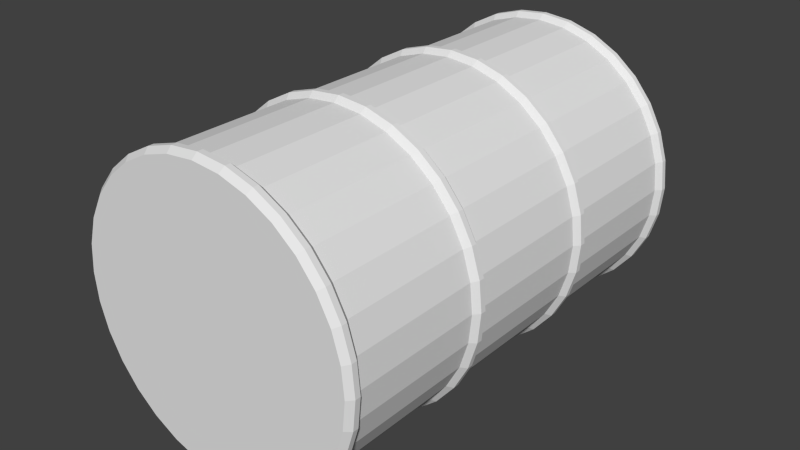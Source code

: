 # Source: oilbarrel.blend  (saved by Blender 2.68.0; exported with 4.5.12 LTS)
import bpy
from mathutils import Matrix  # noqa: F401  (used for matrix-valued properties, if any)

bpy.ops.wm.read_factory_settings(use_empty=True)
scene = bpy.context.scene
scene.name = 'Scene'

# ---- collections
col_collection_1 = bpy.data.collections.new('Collection 1'); scene.collection.children.link(col_collection_1)

# ---- world
world_world = bpy.data.worlds.new('World'); scene.world = world_world
world_world.color = (0.05088, 0.05088, 0.05088)
world_world.use_sun_shadow = False
world_world.sun_shadow_jitter_overblur = 0.0
world_world.cycles.sampling_method = 'MANUAL'
world_world.cycles.sample_map_resolution = 256

# ---- meshes
me_cylinder_002 = bpy.data.meshes.new('Cylinder.002')
me_cylinder_002.from_pydata([(0.0, 0.6386, 0.36), (0.07023, 0.6386, 0.3531), (0.1378, 0.6386, 0.3326), (0.2, 0.6386, 0.2993), (0.2546, 0.6386, 0.2546), (0.2993, 0.6386, 0.2), (0.3326, 0.6386, 0.1378), (0.3531, 0.6386, 0.07023), (0.36, 0.6386, 3.87e-07), (0.3531, 0.6386, -0.07023), (0.3326, 0.6386, -0.1378), (0.2993, 0.6386, -0.2), (0.2546, 0.6386, -0.2546), (0.2, 0.6386, -0.2993), (0.1378, 0.6386, -0.3326), (0.07023, 0.6386, -0.3531), (-1.173e-07, 0.6386, -0.36), (-0.07023, 0.6386, -0.3531), (-0.1378, 0.6386, -0.3326), (-0.2, 0.6386, -0.2993), (-0.2546, 0.6386, -0.2546), (-0.2993, 0.6386, -0.2), (-0.3326, 0.6386, -0.1378), (-0.3531, 0.6386, -0.07023), (-0.36, 0.6386, 7.075e-07), (-0.3531, 0.6386, 0.07023), (-0.3326, 0.6386, 0.1378), (-0.2993, 0.6386, 0.2), (-0.2546, 0.6386, 0.2546), (-0.2, 0.6386, 0.2993), (-0.1378, 0.6386, 0.3326), (-0.07023, 0.6386, 0.3531), (-1.682e-09, 0.6245, 0.3727), (0.07272, 0.6245, 0.3656), (0.1426, 0.6245, 0.3444), (0.2071, 0.6245, 0.3099), (0.2636, 0.6245, 0.2636), (0.3099, 0.6245, 0.2071), (0.3444, 0.6245, 0.1426), (0.3656, 0.6245, 0.07272), (0.3727, 0.6245, 3.841e-07), (0.3656, 0.6245, -0.07272), (0.3444, 0.6245, -0.1426), (0.3099, 0.6245, -0.2071), (0.2636, 0.6245, -0.2636), (0.2071, 0.6245, -0.3099), (0.1426, 0.6245, -0.3444), (0.07272, 0.6245, -0.3656), (-1.231e-07, 0.6245, -0.3727), (-0.07272, 0.6245, -0.3656), (-0.1426, 0.6245, -0.3444), (-0.2071, 0.6245, -0.3099), (-0.2636, 0.6245, -0.2636), (-0.3099, 0.6245, -0.2071), (-0.3444, 0.6245, -0.1426), (-0.3656, 0.6245, -0.07272), (-0.3727, 0.6245, 7.159e-07), (-0.3656, 0.6245, 0.07272), (-0.3444, 0.6245, 0.1426), (-0.3099, 0.6245, 0.2071), (-0.2636, 0.6245, 0.2636), (-0.2071, 0.6245, 0.3099), (-0.1426, 0.6245, 0.3444), (-0.07272, 0.6245, 0.3656), (-1.682e-09, 0.6105, 0.3727), (0.07272, 0.6105, 0.3656), (0.1426, 0.6105, 0.3444), (0.2071, 0.6105, 0.3099), (0.2636, 0.6105, 0.2636), (0.3099, 0.6105, 0.2071), (0.3444, 0.6105, 0.1426), (0.3656, 0.6105, 0.07272), (0.3727, 0.6105, 3.841e-07), (0.3656, 0.6105, -0.07272), (0.3444, 0.6105, -0.1426), (0.3099, 0.6105, -0.2071), (0.2636, 0.6105, -0.2636), (0.2071, 0.6105, -0.3099), (0.1426, 0.6105, -0.3444), (0.07272, 0.6105, -0.3656), (-1.231e-07, 0.6105, -0.3727), (-0.07272, 0.6105, -0.3656), (-0.1426, 0.6105, -0.3444), (-0.2071, 0.6105, -0.3099), (-0.2636, 0.6105, -0.2636), (-0.3099, 0.6105, -0.2071), (-0.3444, 0.6105, -0.1426), (-0.3656, 0.6105, -0.07272), (-0.3727, 0.6105, 7.159e-07), (-0.3656, 0.6105, 0.07272), (-0.3444, 0.6105, 0.1426), (-0.3099, 0.6105, 0.2071), (-0.2636, 0.6105, 0.2636), (-0.2071, 0.6105, 0.3099), (-0.1426, 0.6105, 0.3444), (-0.07272, 0.6105, 0.3656), (0.0, 0.5964, 0.36), (0.07023, 0.5964, 0.3531), (0.1378, 0.5964, 0.3326), (0.2, 0.5964, 0.2993), (0.2546, 0.5964, 0.2546), (0.2993, 0.5964, 0.2), (0.3326, 0.5964, 0.1378), (0.3531, 0.5964, 0.07023), (0.36, 0.5964, 3.87e-07), (0.3531, 0.5964, -0.07023), (0.3326, 0.5964, -0.1378), (0.2993, 0.5964, -0.2), (0.2546, 0.5964, -0.2546), (0.2, 0.5964, -0.2993), (0.1378, 0.5964, -0.3326), (0.07023, 0.5964, -0.3531), (-1.173e-07, 0.5964, -0.36), (-0.07023, 0.5964, -0.3531), (-0.1378, 0.5964, -0.3326), (-0.2, 0.5964, -0.2993), (-0.2546, 0.5964, -0.2546), (-0.2993, 0.5964, -0.2), (-0.3326, 0.5964, -0.1378), (-0.3531, 0.5964, -0.07023), (-0.36, 0.5964, 7.075e-07), (-0.3531, 0.5964, 0.07023), (-0.3326, 0.5964, 0.1378), (-0.2993, 0.5964, 0.2), (-0.2546, 0.5964, 0.2546), (-0.2, 0.5964, 0.2993), (-0.1378, 0.5964, 0.3326), (-0.07023, 0.5964, 0.3531), (0.0, 0.2636, 0.36), (0.07023, 0.2636, 0.3531), (0.1378, 0.2636, 0.3326), (0.2, 0.2636, 0.2993), (0.2546, 0.2636, 0.2546), (0.2993, 0.2636, 0.2), (0.3326, 0.2636, 0.1378), (0.3531, 0.2636, 0.07023), (0.36, 0.2636, 3.87e-07), (0.3531, 0.2636, -0.07023), (0.3326, 0.2636, -0.1378), (0.2993, 0.2636, -0.2), (0.2546, 0.2636, -0.2546), (0.2, 0.2636, -0.2993), (0.1378, 0.2636, -0.3326), (0.07023, 0.2636, -0.3531), (-1.173e-07, 0.2636, -0.36), (-0.07023, 0.2636, -0.3531), (-0.1378, 0.2636, -0.3326), (-0.2, 0.2636, -0.2993), (-0.2546, 0.2636, -0.2546), (-0.2993, 0.2636, -0.2), (-0.3326, 0.2636, -0.1378), (-0.3531, 0.2636, -0.07023), (-0.36, 0.2636, 7.075e-07), (-0.3531, 0.2636, 0.07023), (-0.3326, 0.2636, 0.1378), (-0.2993, 0.2636, 0.2), (-0.2546, 0.2636, 0.2546), (-0.2, 0.2636, 0.2993), (-0.1378, 0.2636, 0.3326), (-0.07023, 0.2636, 0.3531), (-1.682e-09, 0.2495, 0.3727), (0.07272, 0.2495, 0.3656), (0.1426, 0.2495, 0.3444), (0.2071, 0.2495, 0.3099), (0.2636, 0.2495, 0.2636), (0.3099, 0.2495, 0.2071), (0.3444, 0.2495, 0.1426), (0.3656, 0.2495, 0.07272), (0.3727, 0.2495, 3.841e-07), (0.3656, 0.2495, -0.07272), (0.3444, 0.2495, -0.1426), (0.3099, 0.2495, -0.2071), (0.2636, 0.2495, -0.2636), (0.2071, 0.2495, -0.3099), (0.1426, 0.2495, -0.3444), (0.07272, 0.2495, -0.3656), (-1.231e-07, 0.2495, -0.3727), (-0.07272, 0.2495, -0.3656), (-0.1426, 0.2495, -0.3444), (-0.2071, 0.2495, -0.3099), (-0.2636, 0.2495, -0.2636), (-0.3099, 0.2495, -0.2071), (-0.3444, 0.2495, -0.1426), (-0.3656, 0.2495, -0.07272), (-0.3727, 0.2495, 7.159e-07), (-0.3656, 0.2495, 0.07272), (-0.3444, 0.2495, 0.1426), (-0.3099, 0.2495, 0.2071), (-0.2636, 0.2495, 0.2636), (-0.2071, 0.2495, 0.3099), (-0.1426, 0.2495, 0.3444), (-0.07272, 0.2495, 0.3656), (-1.682e-09, 0.2355, 0.3727), (0.07272, 0.2355, 0.3656), (0.1426, 0.2355, 0.3444), (0.2071, 0.2355, 0.3099), (0.2636, 0.2355, 0.2636), (0.3099, 0.2355, 0.2071), (0.3444, 0.2355, 0.1426), (0.3656, 0.2355, 0.07272), (0.3727, 0.2355, 3.841e-07), (0.3656, 0.2355, -0.07272), (0.3444, 0.2355, -0.1426), (0.3099, 0.2355, -0.2071), (0.2636, 0.2355, -0.2636), (0.2071, 0.2355, -0.3099), (0.1426, 0.2355, -0.3444), (0.07272, 0.2355, -0.3656), (-1.231e-07, 0.2355, -0.3727), (-0.07272, 0.2355, -0.3656), (-0.1426, 0.2355, -0.3444), (-0.2071, 0.2355, -0.3099), (-0.2636, 0.2355, -0.2636), (-0.3099, 0.2355, -0.2071), (-0.3444, 0.2355, -0.1426), (-0.3656, 0.2355, -0.07272), (-0.3727, 0.2355, 7.159e-07), (-0.3656, 0.2355, 0.07272), (-0.3444, 0.2355, 0.1426), (-0.3099, 0.2355, 0.2071), (-0.2636, 0.2355, 0.2636), (-0.2071, 0.2355, 0.3099), (-0.1426, 0.2355, 0.3444), (-0.07272, 0.2355, 0.3656), (0.0, 0.2214, 0.36), (0.07023, 0.2214, 0.3531), (0.1378, 0.2214, 0.3326), (0.2, 0.2214, 0.2993), (0.2546, 0.2214, 0.2546), (0.2993, 0.2214, 0.2), (0.3326, 0.2214, 0.1378), (0.3531, 0.2214, 0.07023), (0.36, 0.2214, 3.87e-07), (0.3531, 0.2214, -0.07023), (0.3326, 0.2214, -0.1378), (0.2993, 0.2214, -0.2), (0.2546, 0.2214, -0.2546), (0.2, 0.2214, -0.2993), (0.1378, 0.2214, -0.3326), (0.07023, 0.2214, -0.3531), (-1.173e-07, 0.2214, -0.36), (-0.07023, 0.2214, -0.3531), (-0.1378, 0.2214, -0.3326), (-0.2, 0.2214, -0.2993), (-0.2546, 0.2214, -0.2546), (-0.2993, 0.2214, -0.2), (-0.3326, 0.2214, -0.1378), (-0.3531, 0.2214, -0.07023), (-0.36, 0.2214, 7.075e-07), (-0.3531, 0.2214, 0.07023), (-0.3326, 0.2214, 0.1378), (-0.2993, 0.2214, 0.2), (-0.2546, 0.2214, 0.2546), (-0.2, 0.2214, 0.2993), (-0.1378, 0.2214, 0.3326), (-0.07023, 0.2214, 0.3531), (0.0, -0.1114, 0.36), (0.07023, -0.1114, 0.3531), (0.1378, -0.1114, 0.3326), (0.2, -0.1114, 0.2993), (0.2546, -0.1114, 0.2546), (0.2993, -0.1114, 0.2), (0.3326, -0.1114, 0.1378), (0.3531, -0.1114, 0.07023), (0.36, -0.1114, 3.87e-07), (0.3531, -0.1114, -0.07023), (0.3326, -0.1114, -0.1378), (0.2993, -0.1114, -0.2), (0.2546, -0.1114, -0.2546), (0.2, -0.1114, -0.2993), (0.1378, -0.1114, -0.3326), (0.07023, -0.1114, -0.3531), (-1.173e-07, -0.1114, -0.36), (-0.07023, -0.1114, -0.3531), (-0.1378, -0.1114, -0.3326), (-0.2, -0.1114, -0.2993), (-0.2546, -0.1114, -0.2546), (-0.2993, -0.1114, -0.2), (-0.3326, -0.1114, -0.1378), (-0.3531, -0.1114, -0.07023), (-0.36, -0.1114, 7.075e-07), (-0.3531, -0.1114, 0.07023), (-0.3326, -0.1114, 0.1378), (-0.2993, -0.1114, 0.2), (-0.2546, -0.1114, 0.2546), (-0.2, -0.1114, 0.2993), (-0.1378, -0.1114, 0.3326), (-0.07023, -0.1114, 0.3531), (-1.682e-09, -0.1255, 0.3727), (0.07272, -0.1255, 0.3656), (0.1426, -0.1255, 0.3444), (0.2071, -0.1255, 0.3099), (0.2636, -0.1255, 0.2636), (0.3099, -0.1255, 0.2071), (0.3444, -0.1255, 0.1426), (0.3656, -0.1255, 0.07272), (0.3727, -0.1255, 3.841e-07), (0.3656, -0.1255, -0.07272), (0.3444, -0.1255, -0.1426), (0.3099, -0.1255, -0.2071), (0.2636, -0.1255, -0.2636), (0.2071, -0.1255, -0.3099), (0.1426, -0.1255, -0.3444), (0.07272, -0.1255, -0.3656), (-1.231e-07, -0.1255, -0.3727), (-0.07272, -0.1255, -0.3656), (-0.1426, -0.1255, -0.3444), (-0.2071, -0.1255, -0.3099), (-0.2636, -0.1255, -0.2636), (-0.3099, -0.1255, -0.2071), (-0.3444, -0.1255, -0.1426), (-0.3656, -0.1255, -0.07272), (-0.3727, -0.1255, 7.159e-07), (-0.3656, -0.1255, 0.07272), (-0.3444, -0.1255, 0.1426), (-0.3099, -0.1255, 0.2071), (-0.2636, -0.1255, 0.2636), (-0.2071, -0.1255, 0.3099), (-0.1426, -0.1255, 0.3444), (-0.07272, -0.1255, 0.3656), (-1.682e-09, -0.1395, 0.3727), (0.07272, -0.1395, 0.3656), (0.1426, -0.1395, 0.3444), (0.2071, -0.1395, 0.3099), (0.2636, -0.1395, 0.2636), (0.3099, -0.1395, 0.2071), (0.3444, -0.1395, 0.1426), (0.3656, -0.1395, 0.07272), (0.3727, -0.1395, 3.841e-07), (0.3656, -0.1395, -0.07272), (0.3444, -0.1395, -0.1426), (0.3099, -0.1395, -0.2071), (0.2636, -0.1395, -0.2636), (0.2071, -0.1395, -0.3099), (0.1426, -0.1395, -0.3444), (0.07272, -0.1395, -0.3656), (-1.231e-07, -0.1395, -0.3727), (-0.07272, -0.1395, -0.3656), (-0.1426, -0.1395, -0.3444), (-0.2071, -0.1395, -0.3099), (-0.2636, -0.1395, -0.2636), (-0.3099, -0.1395, -0.2071), (-0.3444, -0.1395, -0.1426), (-0.3656, -0.1395, -0.07272), (-0.3727, -0.1395, 7.159e-07), (-0.3656, -0.1395, 0.07272), (-0.3444, -0.1395, 0.1426), (-0.3099, -0.1395, 0.2071), (-0.2636, -0.1395, 0.2636), (-0.2071, -0.1395, 0.3099), (-0.1426, -0.1395, 0.3444), (-0.07272, -0.1395, 0.3656), (0.0, -0.1536, 0.36), (0.07023, -0.1536, 0.3531), (0.1378, -0.1536, 0.3326), (0.2, -0.1536, 0.2993), (0.2546, -0.1536, 0.2546), (0.2993, -0.1536, 0.2), (0.3326, -0.1536, 0.1378), (0.3531, -0.1536, 0.07023), (0.36, -0.1536, 3.87e-07), (0.3531, -0.1536, -0.07023), (0.3326, -0.1536, -0.1378), (0.2993, -0.1536, -0.2), (0.2546, -0.1536, -0.2546), (0.2, -0.1536, -0.2993), (0.1378, -0.1536, -0.3326), (0.07023, -0.1536, -0.3531), (-1.173e-07, -0.1536, -0.36), (-0.07023, -0.1536, -0.3531), (-0.1378, -0.1536, -0.3326), (-0.2, -0.1536, -0.2993), (-0.2546, -0.1536, -0.2546), (-0.2993, -0.1536, -0.2), (-0.3326, -0.1536, -0.1378), (-0.3531, -0.1536, -0.07023), (-0.36, -0.1536, 7.075e-07), (-0.3531, -0.1536, 0.07023), (-0.3326, -0.1536, 0.1378), (-0.2993, -0.1536, 0.2), (-0.2546, -0.1536, 0.2546), (-0.2, -0.1536, 0.2993), (-0.1378, -0.1536, 0.3326), (-0.07023, -0.1536, 0.3531), (0.0, -0.5, 0.36), (0.07023, -0.5, 0.3531), (0.1378, -0.5, 0.3326), (0.2, -0.5, 0.2993), (0.2546, -0.5, 0.2546), (0.2993, -0.5, 0.2), (0.3326, -0.5, 0.1378), (0.3531, -0.5, 0.07023), (0.36, -0.5, 6.116e-07), (0.3531, -0.5, -0.07023), (0.3326, -0.5, -0.1378), (0.2993, -0.5, -0.2), (0.2546, -0.5, -0.2546), (0.2, -0.5, -0.2993), (0.1378, -0.5, -0.3326), (0.07023, -0.5, -0.3531), (-1.173e-07, -0.5, -0.36), (-0.07023, -0.5, -0.3531), (-0.1378, -0.5, -0.3326), (-0.2, -0.5, -0.2993), (-0.2546, -0.5, -0.2546), (-0.2993, -0.5, -0.2), (-0.3326, -0.5, -0.1378), (-0.3531, -0.5, -0.07023), (-0.36, -0.5, 9.32e-07), (-0.3531, -0.5, 0.07023), (-0.3326, -0.5, 0.1378), (-0.2993, -0.5, 0.2), (-0.2546, -0.5, 0.2546), (-0.2, -0.5, 0.2993), (-0.1378, -0.5, 0.3326), (-0.07023, -0.5, 0.3531), (0.0, -0.4864, 0.36), (0.07023, -0.4864, 0.3531), (0.1378, -0.4864, 0.3326), (0.2, -0.4864, 0.2993), (0.2546, -0.4864, 0.2546), (0.2993, -0.4864, 0.2), (0.3326, -0.4864, 0.1378), (0.3531, -0.4864, 0.07023), (0.36, -0.4864, 3.87e-07), (0.3531, -0.4864, -0.07023), (0.3326, -0.4864, -0.1378), (0.2993, -0.4864, -0.2), (0.2546, -0.4864, -0.2546), (0.2, -0.4864, -0.2993), (0.1378, -0.4864, -0.3326), (0.07023, -0.4864, -0.3531), (-1.173e-07, -0.4864, -0.36), (-0.07023, -0.4864, -0.3531), (-0.1378, -0.4864, -0.3326), (-0.2, -0.4864, -0.2993), (-0.2546, -0.4864, -0.2546), (-0.2993, -0.4864, -0.2), (-0.3326, -0.4864, -0.1378), (-0.3531, -0.4864, -0.07023), (-0.36, -0.4864, 7.075e-07), (-0.3531, -0.4864, 0.07023), (-0.3326, -0.4864, 0.1378), (-0.2993, -0.4864, 0.2), (-0.2546, -0.4864, 0.2546), (-0.2, -0.4864, 0.2993), (-0.1378, -0.4864, 0.3326), (-0.07023, -0.4864, 0.3531), (-1.682e-09, -0.5005, 0.3727), (0.07272, -0.5005, 0.3656), (0.1426, -0.5005, 0.3444), (0.2071, -0.5005, 0.3099), (0.2636, -0.5005, 0.2636), (0.3099, -0.5005, 0.2071), (0.3444, -0.5005, 0.1426), (0.3656, -0.5005, 0.07272), (0.3727, -0.5005, 3.841e-07), (0.3656, -0.5005, -0.07272), (0.3444, -0.5005, -0.1426), (0.3099, -0.5005, -0.2071), (0.2636, -0.5005, -0.2636), (0.2071, -0.5005, -0.3099), (0.1426, -0.5005, -0.3444), (0.07272, -0.5005, -0.3656), (-1.231e-07, -0.5005, -0.3727), (-0.07272, -0.5005, -0.3656), (-0.1426, -0.5005, -0.3444), (-0.2071, -0.5005, -0.3099), (-0.2636, -0.5005, -0.2636), (-0.3099, -0.5005, -0.2071), (-0.3444, -0.5005, -0.1426), (-0.3656, -0.5005, -0.07272), (-0.3727, -0.5005, 7.159e-07), (-0.3656, -0.5005, 0.07272), (-0.3444, -0.5005, 0.1426), (-0.3099, -0.5005, 0.2071), (-0.2636, -0.5005, 0.2636), (-0.2071, -0.5005, 0.3099), (-0.1426, -0.5005, 0.3444), (-0.07272, -0.5005, 0.3656), (-1.682e-09, -0.5145, 0.3727), (0.07272, -0.5145, 0.3656), (0.1426, -0.5145, 0.3444), (0.2071, -0.5145, 0.3099), (0.2636, -0.5145, 0.2636), (0.3099, -0.5145, 0.2071), (0.3444, -0.5145, 0.1426), (0.3656, -0.5145, 0.07272), (0.3727, -0.5145, 3.841e-07), (0.3656, -0.5145, -0.07272), (0.3444, -0.5145, -0.1426), (0.3099, -0.5145, -0.2071), (0.2636, -0.5145, -0.2636), (0.2071, -0.5145, -0.3099), (0.1426, -0.5145, -0.3444), (0.07272, -0.5145, -0.3656), (-1.231e-07, -0.5145, -0.3727), (-0.07272, -0.5145, -0.3656), (-0.1426, -0.5145, -0.3444), (-0.2071, -0.5145, -0.3099), (-0.2636, -0.5145, -0.2636), (-0.3099, -0.5145, -0.2071), (-0.3444, -0.5145, -0.1426), (-0.3656, -0.5145, -0.07272), (-0.3727, -0.5145, 7.159e-07), (-0.3656, -0.5145, 0.07272), (-0.3444, -0.5145, 0.1426), (-0.3099, -0.5145, 0.2071), (-0.2636, -0.5145, 0.2636), (-0.2071, -0.5145, 0.3099), (-0.1426, -0.5145, 0.3444), (-0.07272, -0.5145, 0.3656), (0.0, -0.5286, 0.36), (0.07023, -0.5286, 0.3531), (0.1378, -0.5286, 0.3326), (0.2, -0.5286, 0.2993), (0.2546, -0.5286, 0.2546), (0.2993, -0.5286, 0.2), (0.3326, -0.5286, 0.1378), (0.3531, -0.5286, 0.07023), (0.36, -0.5286, 3.87e-07), (0.3531, -0.5286, -0.07023), (0.3326, -0.5286, -0.1378), (0.2993, -0.5286, -0.2), (0.2546, -0.5286, -0.2546), (0.2, -0.5286, -0.2993), (0.1378, -0.5286, -0.3326), (0.07023, -0.5286, -0.3531), (-1.173e-07, -0.5286, -0.36), (-0.07023, -0.5286, -0.3531), (-0.1378, -0.5286, -0.3326), (-0.2, -0.5286, -0.2993), (-0.2546, -0.5286, -0.2546), (-0.2993, -0.5286, -0.2), (-0.3326, -0.5286, -0.1378), (-0.3531, -0.5286, -0.07023), (-0.36, -0.5286, 7.075e-07), (-0.3531, -0.5286, 0.07023), (-0.3326, -0.5286, 0.1378), (-0.2993, -0.5286, 0.2), (-0.2546, -0.5286, 0.2546), (-0.2, -0.5286, 0.2993), (-0.1378, -0.5286, 0.3326), (-0.07023, -0.5286, 0.3531)], [], [(156, 124, 123, 155), (33, 1, 0, 32), (509, 477, 476, 508), (295, 263, 262, 294), (290, 258, 257, 289), (269, 237, 236, 268), (289, 257, 256, 288), (277, 245, 244, 276), (270, 238, 237, 269), (41, 9, 8, 40), (291, 259, 258, 290), (9, 10, 21, 22), (57, 25, 24, 56), (526, 494, 493, 525), (287, 255, 254, 286), (231, 199, 198, 230), (292, 260, 259, 291), (238, 206, 205, 237), (525, 493, 492, 524), (279, 247, 246, 278), (399, 367, 366, 398), (283, 251, 250, 282), (293, 261, 260, 292), (65, 33, 32, 64), (59, 27, 26, 58), (331, 299, 298, 330), (400, 368, 367, 399), (520, 488, 487, 519), (294, 262, 261, 293), (286, 254, 253, 285), (459, 427, 426, 458), (384, 352, 383, 415), (332, 300, 299, 331), (341, 309, 308, 340), (80, 48, 47, 79), (311, 279, 278, 310), (262, 230, 229, 261), (319, 287, 286, 318), (86, 54, 53, 85), (234, 202, 201, 233), (303, 271, 270, 302), (76, 44, 43, 75), (198, 166, 165, 197), (247, 215, 214, 246), (98, 66, 65, 97), (233, 201, 200, 232), (318, 286, 285, 317), (82, 50, 49, 81), (73, 41, 40, 72), (317, 285, 284, 316), (66, 34, 33, 65), (232, 200, 199, 231), (246, 214, 213, 245), (491, 459, 458, 490), (539, 538, 517, 516), (245, 213, 212, 244), (266, 234, 233, 265), (492, 460, 459, 491), (92, 60, 59, 91), (214, 182, 181, 213), (365, 333, 332, 364), (310, 278, 277, 309), (316, 284, 283, 315), (10, 11, 20, 21), (62, 30, 29, 61), (235, 203, 202, 234), (5, 6, 25, 26), (144, 112, 111, 143), (227, 195, 194, 226), (345, 313, 312, 344), (228, 196, 195, 227), (203, 171, 170, 202), (7, 8, 23, 24), (87, 55, 54, 86), (335, 303, 302, 334), (281, 249, 248, 280), (229, 197, 196, 228), (129, 97, 96, 128), (265, 233, 232, 264), (212, 180, 179, 211), (113, 81, 80, 112), (458, 426, 425, 457), (220, 188, 187, 219), (211, 179, 178, 210), (230, 198, 197, 229), (60, 28, 27, 59), (204, 172, 171, 203), (173, 141, 140, 172), (342, 310, 309, 341), (219, 187, 186, 218), (448, 416, 447, 479), (205, 173, 172, 204), (4, 5, 26, 27), (112, 80, 79, 111), (343, 311, 310, 342), (346, 314, 313, 345), (172, 140, 139, 171), (131, 99, 98, 130), (182, 150, 149, 181), (6, 7, 24, 25), (155, 123, 122, 154), (152, 120, 119, 151), (141, 109, 108, 140), (161, 129, 128, 160), (208, 176, 175, 207), (142, 110, 109, 141), (153, 121, 120, 152), (147, 115, 114, 146), (125, 93, 92, 124), (185, 153, 152, 184), (239, 207, 206, 238), (159, 127, 126, 158), (132, 100, 99, 131), (162, 130, 129, 161), (139, 107, 106, 138), (199, 167, 166, 198), (151, 119, 118, 150), (146, 114, 113, 145), (167, 135, 134, 166), (340, 308, 307, 339), (193, 161, 160, 192), (201, 169, 168, 200), (119, 87, 86, 118), (177, 145, 144, 176), (215, 183, 182, 214), (148, 116, 115, 147), (189, 157, 156, 188), (503, 471, 470, 502), (157, 125, 124, 156), (140, 108, 107, 139), (145, 113, 112, 144), (178, 146, 145, 177), (117, 85, 84, 116), (184, 152, 151, 183), (191, 159, 158, 190), (101, 69, 68, 100), (186, 154, 153, 185), (243, 211, 210, 242), (116, 84, 83, 115), (187, 155, 154, 186), (75, 43, 42, 74), (100, 68, 67, 99), (105, 73, 72, 104), (95, 63, 62, 94), (179, 147, 146, 178), (216, 184, 183, 215), (255, 223, 222, 254), (414, 382, 381, 413), (104, 72, 71, 103), (206, 174, 173, 205), (209, 177, 176, 208), (130, 98, 97, 129), (483, 451, 450, 482), (250, 218, 217, 249), (470, 438, 437, 469), (102, 70, 69, 101), (236, 204, 203, 235), (149, 117, 116, 148), (480, 448, 479, 511), (188, 156, 155, 187), (110, 78, 77, 109), (202, 170, 169, 201), (249, 217, 216, 248), (240, 208, 207, 239), (267, 235, 234, 266), (93, 61, 60, 92), (226, 194, 193, 225), (309, 277, 276, 308), (74, 42, 41, 73), (85, 53, 52, 84), (8, 9, 22, 23), (124, 92, 91, 123), (108, 76, 75, 107), (534, 533, 522, 521), (138, 106, 105, 137), (260, 228, 227, 259), (242, 210, 209, 241), (118, 86, 85, 117), (348, 316, 315, 347), (111, 79, 78, 110), (468, 436, 435, 467), (137, 105, 104, 136), (538, 506, 505, 537), (213, 181, 180, 212), (97, 65, 64, 96), (347, 315, 314, 346), (218, 186, 185, 217), (352, 320, 351, 383), (258, 226, 225, 257), (241, 209, 208, 240), (180, 148, 147, 179), (89, 57, 56, 88), (517, 485, 484, 516), (133, 101, 100, 132), (412, 380, 379, 411), (154, 122, 121, 153), (478, 446, 445, 477), (396, 364, 363, 395), (410, 378, 377, 409), (479, 447, 446, 478), (531, 499, 498, 530), (404, 372, 371, 403), (362, 330, 329, 361), (401, 369, 368, 400), (47, 15, 14, 46), (376, 344, 343, 375), (323, 291, 290, 322), (355, 323, 322, 354), (411, 379, 378, 410), (402, 370, 369, 401), (107, 75, 74, 106), (379, 347, 346, 378), (395, 363, 362, 394), (408, 376, 375, 407), (388, 356, 355, 387), (415, 383, 382, 414), (339, 307, 306, 338), (393, 361, 360, 392), (453, 421, 420, 452), (403, 371, 370, 402), (409, 377, 376, 408), (363, 331, 330, 362), (49, 17, 16, 48), (389, 357, 356, 388), (288, 256, 287, 319), (328, 296, 295, 327), (285, 253, 252, 284), (261, 229, 228, 260), (284, 252, 251, 283), (280, 248, 247, 279), (68, 36, 35, 67), (194, 162, 161, 193), (533, 501, 500, 532), (308, 276, 275, 307), (297, 265, 264, 296), (527, 495, 494, 526), (259, 227, 226, 258), (251, 219, 218, 250), (306, 274, 273, 305), (543, 511, 510, 542), (501, 469, 468, 500), (34, 2, 1, 33), (484, 452, 451, 483), (134, 102, 101, 133), (535, 503, 502, 534), (304, 272, 271, 303), (539, 507, 506, 538), (278, 246, 245, 277), (257, 225, 224, 256), (263, 231, 230, 262), (196, 164, 163, 195), (305, 273, 272, 304), (264, 232, 231, 263), (276, 244, 243, 275), (222, 190, 189, 221), (452, 420, 419, 451), (128, 96, 127, 159), (487, 455, 454, 486), (244, 212, 211, 243), (336, 304, 303, 335), (55, 23, 22, 54), (327, 295, 294, 326), (385, 353, 352, 384), (353, 321, 320, 352), (461, 429, 428, 460), (48, 16, 15, 47), (54, 22, 21, 53), (359, 327, 326, 358), (386, 354, 353, 385), (356, 324, 323, 355), (320, 288, 319, 351), (223, 191, 190, 222), (462, 430, 429, 461), (329, 297, 296, 328), (383, 351, 350, 382), (322, 290, 289, 321), (217, 185, 184, 216), (398, 366, 365, 397), (337, 305, 304, 336), (275, 243, 242, 274), (413, 381, 380, 412), (72, 40, 39, 71), (221, 189, 188, 220), (96, 64, 95, 127), (225, 193, 192, 224), (460, 428, 427, 459), (508, 476, 475, 507), (160, 128, 159, 191), (381, 349, 348, 380), (523, 491, 490, 522), (454, 422, 421, 453), (377, 345, 344, 376), (535, 534, 521, 520), (253, 221, 220, 252), (477, 445, 444, 476), (474, 442, 441, 473), (324, 292, 291, 323), (256, 224, 255, 287), (490, 458, 457, 489), (79, 47, 46, 78), (392, 360, 359, 391), (349, 317, 316, 348), (387, 355, 354, 386), (394, 362, 361, 393), (366, 334, 333, 365), (369, 337, 336, 368), (407, 375, 374, 406), (351, 319, 318, 350), (499, 467, 466, 498), (77, 45, 44, 76), (390, 358, 357, 389), (248, 216, 215, 247), (78, 46, 45, 77), (367, 335, 334, 366), (224, 192, 223, 255), (473, 441, 440, 472), (358, 326, 325, 357), (463, 431, 430, 462), (368, 336, 335, 367), (372, 340, 339, 371), (361, 329, 328, 360), (542, 510, 509, 541), (325, 293, 292, 324), (252, 220, 219, 251), (143, 111, 110, 142), (166, 134, 133, 165), (268, 236, 235, 267), (176, 144, 143, 175), (126, 94, 93, 125), (538, 537, 518, 517), (127, 95, 94, 126), (99, 67, 66, 98), (170, 138, 137, 169), (175, 143, 142, 174), (171, 139, 138, 170), (313, 281, 280, 312), (190, 158, 157, 189), (164, 132, 131, 163), (169, 137, 136, 168), (174, 142, 141, 173), (115, 83, 82, 114), (312, 280, 279, 311), (533, 532, 523, 522), (163, 131, 130, 162), (168, 136, 135, 167), (237, 205, 204, 236), (114, 82, 81, 113), (183, 151, 150, 182), (254, 222, 221, 253), (200, 168, 167, 199), (541, 509, 508, 540), (39, 7, 6, 38), (44, 12, 11, 43), (524, 492, 491, 523), (512, 480, 511, 543), (315, 283, 282, 314), (495, 463, 462, 494), (38, 6, 5, 37), (43, 11, 10, 42), (273, 241, 240, 272), (181, 149, 148, 180), (314, 282, 281, 313), (67, 35, 34, 66), (37, 5, 4, 36), (42, 10, 9, 41), (274, 242, 241, 273), (52, 20, 19, 51), (123, 91, 90, 122), (84, 52, 51, 83), (36, 4, 3, 35), (516, 484, 483, 515), (46, 14, 13, 45), (51, 19, 18, 50), (122, 90, 89, 121), (69, 37, 36, 68), (35, 3, 2, 34), (106, 74, 73, 105), (45, 13, 12, 44), (50, 18, 17, 49), (150, 118, 117, 149), (71, 39, 38, 70), (321, 289, 288, 320), (391, 359, 358, 390), (109, 77, 76, 108), (518, 486, 485, 517), (406, 374, 373, 405), (330, 298, 297, 329), (529, 497, 496, 528), (465, 433, 432, 464), (103, 71, 70, 102), (455, 423, 422, 454), (449, 417, 416, 448), (192, 160, 191, 223), (296, 264, 263, 295), (496, 464, 463, 495), (338, 306, 305, 337), (282, 250, 249, 281), (375, 343, 342, 374), (350, 318, 317, 349), (360, 328, 327, 359), (380, 348, 347, 379), (464, 432, 431, 463), (457, 425, 424, 456), (451, 419, 418, 450), (450, 418, 417, 449), (354, 322, 321, 353), (504, 472, 471, 503), (466, 434, 433, 465), (514, 482, 481, 513), (344, 312, 311, 343), (378, 346, 345, 377), (90, 58, 57, 89), (476, 444, 443, 475), (357, 325, 324, 356), (405, 373, 372, 404), (497, 465, 464, 496), (83, 51, 50, 82), (489, 457, 456, 488), (373, 341, 340, 372), (511, 479, 478, 510), (505, 473, 472, 504), (467, 435, 434, 466), (70, 38, 37, 69), (485, 453, 452, 484), (537, 536, 519, 518), (53, 21, 20, 52), (475, 443, 442, 474), (530, 498, 497, 529), (493, 461, 460, 492), (374, 342, 341, 373), (64, 32, 63, 95), (522, 490, 489, 521), (521, 489, 488, 520), (326, 294, 293, 325), (498, 466, 465, 497), (81, 49, 48, 80), (136, 104, 103, 135), (364, 332, 331, 363), (88, 56, 55, 87), (56, 24, 23, 55), (472, 440, 439, 471), (469, 437, 436, 468), (481, 449, 448, 480), (486, 454, 453, 485), (488, 456, 455, 487), (40, 8, 7, 39), (382, 350, 349, 381), (298, 266, 265, 297), (500, 468, 467, 499), (272, 240, 239, 271), (507, 475, 474, 506), (165, 133, 132, 164), (536, 504, 503, 535), (494, 462, 461, 493), (302, 270, 269, 301), (528, 496, 495, 527), (506, 474, 473, 505), (515, 483, 482, 514), (307, 275, 274, 306), (537, 505, 504, 536), (301, 269, 268, 300), (271, 239, 238, 270), (333, 301, 300, 332), (31, 63, 32, 0), (456, 424, 423, 455), (120, 88, 87, 119), (540, 508, 507, 539), (300, 268, 267, 299), (502, 470, 469, 501), (334, 302, 301, 333), (58, 26, 25, 57), (397, 365, 364, 396), (532, 500, 499, 531), (299, 267, 266, 298), (471, 439, 438, 470), (510, 478, 477, 509), (519, 487, 486, 518), (513, 481, 480, 512), (534, 502, 501, 533), (542, 541, 514, 513), (541, 540, 515, 514), (371, 339, 338, 370), (536, 535, 520, 519), (482, 450, 449, 481), (135, 103, 102, 134), (370, 338, 337, 369), (195, 163, 162, 194), (197, 165, 164, 196), (543, 542, 513, 512), (532, 531, 524, 523), (13, 14, 17, 18), (14, 15, 16, 17), (12, 13, 18, 19), (529, 528, 527, 526), (11, 12, 19, 20), (0, 1, 30, 31), (61, 29, 28, 60), (63, 31, 30, 62), (210, 178, 177, 209), (91, 59, 58, 90), (94, 62, 61, 93), (121, 89, 88, 120), (207, 175, 174, 206), (531, 530, 525, 524), (3, 4, 27, 28), (2, 3, 28, 29), (1, 2, 29, 30), (158, 126, 125, 157), (540, 539, 516, 515), (530, 529, 526, 525)])
_uv = me_cylinder_002.uv_layers.new(name='UVMap')
_uv.uv.foreach_set('vector', [0.3627, 0.04914, 0.3663, 0.04913, 0.3663, 0.04989, 0.3627, 0.0499, 0.3667, 0.04534, 0.3669, 0.04534, 0.3669, 0.0461, 0.3667, 0.0461, 0.3458, 0.04362, 0.3457, 0.04362, 0.3456, 0.04284, 0.3458, 0.04284, 0.3577, 0.05139, 0.3575, 0.05139, 0.3575, 0.05063, 0.3577, 0.05062, 0.3577, 0.04755, 0.3574, 0.04755, 0.3574, 0.04678, 0.3576, 0.04678, 0.4384, 0.093, 0.4383, 0.1043, 0.436, 0.1043, 0.436, 0.093, 0.3576, 0.04678, 0.3574, 0.04678, 0.3574, 0.04601, 0.3576, 0.04601, 0.121, 0.09118, 0.121, 0.1057, 0.118, 0.1057, 0.118, 0.09118, 0.4407, 0.093, 0.4407, 0.1043, 0.4383, 0.1043, 0.4384, 0.093, 0.3667, 0.03925, 0.3669, 0.03925, 0.3669, 0.04001, 0.3667, 0.04001, 0.3577, 0.04832, 0.3575, 0.04832, 0.3574, 0.04755, 0.3577, 0.04755, 0.3537, 0.05327, 0.3538, 0.05402, 0.3481, 0.05784, 0.3475, 0.05742, 0.3667, 0.05141, 0.3669, 0.05141, 0.3669, 0.05217, 0.3667, 0.05217, 0.346, 0.05672, 0.3458, 0.05672, 0.3458, 0.05595, 0.346, 0.05595, 0.262, 0.0261, 0.262, 0.1709, 0.2312, 0.1709, 0.2313, 0.02609, 0.3621, 0.04077, 0.3623, 0.04077, 0.3623, 0.04154, 0.3621, 0.04154, 0.3577, 0.04909, 0.3575, 0.0491, 0.3575, 0.04832, 0.3577, 0.04832, 0.3621, 0.03541, 0.3623, 0.03541, 0.3623, 0.03619, 0.3621, 0.03619, 0.346, 0.05595, 0.3458, 0.05595, 0.3458, 0.05518, 0.346, 0.05518, 0.1272, 0.09118, 0.1272, 0.1057, 0.1241, 0.1057, 0.1241, 0.09118, 0.362, 0.05731, 0.3583, 0.05748, 0.3582, 0.05672, 0.362, 0.05655, 0.1395, 0.09119, 0.1395, 0.1057, 0.1364, 0.1057, 0.1364, 0.09118, 0.3577, 0.04986, 0.3575, 0.04987, 0.3575, 0.0491, 0.3577, 0.04909, 0.3665, 0.04534, 0.3667, 0.04534, 0.3667, 0.0461, 0.3665, 0.0461, 0.3667, 0.04989, 0.3669, 0.04989, 0.3669, 0.05065, 0.3667, 0.05065, 0.358, 0.05443, 0.3578, 0.05444, 0.3578, 0.05368, 0.3579, 0.05367, 0.3621, 0.05807, 0.3583, 0.05825, 0.3583, 0.05748, 0.362, 0.05731, 0.346, 0.0521, 0.3458, 0.0521, 0.3458, 0.05133, 0.346, 0.05133, 0.3577, 0.05062, 0.3575, 0.05063, 0.3575, 0.04987, 0.3577, 0.04986, 0.2313, 0.02609, 0.2312, 0.1709, 0.2005, 0.1709, 0.2006, 0.02608, 0.3457, 0.05441, 0.3455, 0.05441, 0.3455, 0.05364, 0.3457, 0.05364, 0.3618, 0.046, 0.358, 0.04601, 0.358, 0.04524, 0.3618, 0.04525, 0.358, 0.05519, 0.3578, 0.0552, 0.3578, 0.05444, 0.358, 0.05443, 0.3579, 0.03755, 0.3578, 0.03754, 0.3578, 0.03677, 0.358, 0.03678, 0.3665, 0.03387, 0.3667, 0.03387, 0.3667, 0.03465, 0.3665, 0.03465, 0.3577, 0.03908, 0.3575, 0.03908, 0.3575, 0.03831, 0.3578, 0.03831, 0.4216, 0.093, 0.4216, 0.1043, 0.4192, 0.1043, 0.4192, 0.093, 0.3576, 0.04524, 0.3574, 0.04524, 0.3574, 0.04447, 0.3576, 0.04447, 0.3665, 0.05369, 0.3667, 0.05369, 0.3666, 0.05445, 0.3665, 0.05445, 0.3621, 0.03848, 0.3623, 0.03848, 0.3623, 0.03925, 0.3621, 0.03925, 0.3579, 0.0575, 0.3577, 0.05751, 0.3577, 0.05674, 0.3579, 0.05673, 0.3665, 0.03695, 0.3667, 0.03695, 0.3667, 0.03771, 0.3665, 0.03771, 0.3623, 0.04154, 0.3625, 0.04154, 0.3625, 0.0423, 0.3623, 0.0423, 0.3621, 0.05294, 0.3623, 0.05294, 0.3623, 0.0537, 0.3621, 0.0537, 0.3663, 0.04458, 0.3665, 0.04458, 0.3665, 0.04534, 0.3663, 0.04534, 0.3621, 0.03925, 0.3623, 0.03925, 0.3623, 0.04001, 0.3621, 0.04001, 0.3576, 0.04447, 0.3574, 0.04447, 0.3574, 0.0437, 0.3577, 0.0437, 0.3665, 0.05673, 0.3666, 0.05673, 0.3666, 0.0575, 0.3665, 0.0575, 0.3665, 0.03925, 0.3667, 0.03925, 0.3667, 0.04001, 0.3665, 0.04001, 0.3577, 0.0437, 0.3574, 0.0437, 0.3575, 0.04293, 0.3577, 0.04293, 0.3665, 0.04458, 0.3667, 0.04458, 0.3667, 0.04534, 0.3665, 0.04534, 0.3621, 0.04001, 0.3623, 0.04001, 0.3623, 0.04077, 0.3621, 0.04077, 0.3621, 0.0537, 0.3623, 0.0537, 0.3623, 0.05446, 0.3621, 0.05445, 0.3458, 0.05441, 0.3457, 0.05441, 0.3457, 0.05364, 0.3458, 0.05364, 0.3524, 0.04362, 0.3529, 0.04416, 0.3462, 0.04551, 0.3465, 0.0448, 0.3621, 0.05445, 0.3623, 0.05446, 0.3623, 0.05521, 0.3621, 0.05521, 0.4312, 0.093, 0.4312, 0.1043, 0.4288, 0.1043, 0.4288, 0.093, 0.3458, 0.05518, 0.3457, 0.05518, 0.3457, 0.05441, 0.3458, 0.05441, 0.3665, 0.04913, 0.3667, 0.04913, 0.3667, 0.04989, 0.3665, 0.04989, 0.3623, 0.0537, 0.3625, 0.0537, 0.3625, 0.05446, 0.3623, 0.05446, 0.3582, 0.05595, 0.358, 0.05596, 0.358, 0.05519, 0.3582, 0.05519, 0.3578, 0.03831, 0.3575, 0.03831, 0.3576, 0.03753, 0.3578, 0.03754, 0.3577, 0.04293, 0.3575, 0.04293, 0.3575, 0.04216, 0.3577, 0.04216, 0.3538, 0.05402, 0.3538, 0.05479, 0.3488, 0.05813, 0.3481, 0.05784, 0.3667, 0.04762, 0.3669, 0.04762, 0.3669, 0.04838, 0.3667, 0.04837, 0.3621, 0.03772, 0.3623, 0.03772, 0.3623, 0.03848, 0.3621, 0.03848, 0.3518, 0.05097, 0.3524, 0.05139, 0.3462, 0.05554, 0.3461, 0.05479, 0.3627, 0.03386, 0.3663, 0.03388, 0.3663, 0.03465, 0.3627, 0.03464, 0.3621, 0.04383, 0.3623, 0.04383, 0.3623, 0.04459, 0.3621, 0.04458, 0.3578, 0.04063, 0.3577, 0.04062, 0.3577, 0.03985, 0.3579, 0.03986, 0.3621, 0.04307, 0.3623, 0.04307, 0.3623, 0.04383, 0.3621, 0.04383, 0.3623, 0.03772, 0.3625, 0.03772, 0.3625, 0.03848, 0.3623, 0.03848, 0.3529, 0.05193, 0.3534, 0.05257, 0.3469, 0.05688, 0.3465, 0.05624, 0.3665, 0.05293, 0.3667, 0.05293, 0.3667, 0.05369, 0.3665, 0.05369, 0.3581, 0.05749, 0.3579, 0.0575, 0.3579, 0.05673, 0.358, 0.05673, 0.1333, 0.09118, 0.1333, 0.1057, 0.1302, 0.1057, 0.1302, 0.09118, 0.3621, 0.0423, 0.3623, 0.0423, 0.3623, 0.04307, 0.3621, 0.04307, 0.3627, 0.04534, 0.3663, 0.04534, 0.3663, 0.0461, 0.3627, 0.0461, 0.4288, 0.093, 0.4288, 0.1043, 0.4264, 0.1043, 0.4264, 0.093, 0.3623, 0.05521, 0.3625, 0.05522, 0.3624, 0.05597, 0.3623, 0.05597, 0.3663, 0.0575, 0.3665, 0.0575, 0.3665, 0.05828, 0.3663, 0.05827, 0.3457, 0.05364, 0.3455, 0.05364, 0.3455, 0.05287, 0.3457, 0.05287, 0.3623, 0.04914, 0.3625, 0.04914, 0.3625, 0.0499, 0.3623, 0.0499, 0.3623, 0.05597, 0.3624, 0.05597, 0.3624, 0.05673, 0.3623, 0.05673, 0.3621, 0.04154, 0.3623, 0.04154, 0.3623, 0.0423, 0.3621, 0.0423, 0.3667, 0.04913, 0.3669, 0.04913, 0.3669, 0.04989, 0.3667, 0.04989, 0.3623, 0.03695, 0.3625, 0.03695, 0.3625, 0.03772, 0.3623, 0.03772, 0.3624, 0.03619, 0.3627, 0.03619, 0.3627, 0.03695, 0.3625, 0.03695, 0.3579, 0.03832, 0.3578, 0.03831, 0.3578, 0.03754, 0.3579, 0.03755, 0.3623, 0.0499, 0.3625, 0.0499, 0.3625, 0.05066, 0.3623, 0.05066, 0.3457, 0.04594, 0.3455, 0.04594, 0.3455, 0.04517, 0.3457, 0.04517, 0.3623, 0.03619, 0.3624, 0.03619, 0.3625, 0.03695, 0.3623, 0.03695, 0.3511, 0.05067, 0.3518, 0.05097, 0.3461, 0.05479, 0.3461, 0.05402, 0.3663, 0.03388, 0.3665, 0.03387, 0.3665, 0.03465, 0.3663, 0.03465, 0.3579, 0.03909, 0.3577, 0.03908, 0.3578, 0.03831, 0.3579, 0.03832, 0.3578, 0.0414, 0.3577, 0.04139, 0.3577, 0.04062, 0.3578, 0.04063, 0.3625, 0.03695, 0.3627, 0.03695, 0.3627, 0.03772, 0.3625, 0.03772, 0.3627, 0.04383, 0.3663, 0.04382, 0.3663, 0.04458, 0.3627, 0.04459, 0.3625, 0.0537, 0.3627, 0.0537, 0.3627, 0.05446, 0.3625, 0.05446, 0.3524, 0.05139, 0.3529, 0.05193, 0.3465, 0.05624, 0.3462, 0.05554, 0.3627, 0.0499, 0.3663, 0.04989, 0.3663, 0.05065, 0.3627, 0.05066, 0.3627, 0.05218, 0.3663, 0.05217, 0.3663, 0.05293, 0.3627, 0.05294, 0.3627, 0.03619, 0.3663, 0.03618, 0.3663, 0.03695, 0.3627, 0.03695, 0.3625, 0.04534, 0.3627, 0.04534, 0.3627, 0.0461, 0.3625, 0.0461, 0.3623, 0.03385, 0.3624, 0.03384, 0.3624, 0.03464, 0.3623, 0.03464, 0.3627, 0.03541, 0.3663, 0.03541, 0.3663, 0.03618, 0.3627, 0.03619, 0.3627, 0.05142, 0.3663, 0.05141, 0.3663, 0.05217, 0.3627, 0.05218, 0.3626, 0.05597, 0.3663, 0.05597, 0.3663, 0.05673, 0.3626, 0.05673, 0.3663, 0.04837, 0.3665, 0.04837, 0.3665, 0.04913, 0.3663, 0.04913, 0.3625, 0.05142, 0.3627, 0.05142, 0.3627, 0.05218, 0.3625, 0.05218, 0.3621, 0.03464, 0.3623, 0.03464, 0.3623, 0.03541, 0.3621, 0.03541, 0.3627, 0.04686, 0.3663, 0.04686, 0.3663, 0.04761, 0.3627, 0.04762, 0.3627, 0.04307, 0.3663, 0.04306, 0.3663, 0.04382, 0.3627, 0.04383, 0.3625, 0.04459, 0.3627, 0.04459, 0.3627, 0.04534, 0.3625, 0.04534, 0.3627, 0.03772, 0.3663, 0.03771, 0.3663, 0.03848, 0.3627, 0.03848, 0.3623, 0.04077, 0.3625, 0.04077, 0.3625, 0.04154, 0.3623, 0.04154, 0.3627, 0.05294, 0.3663, 0.05293, 0.3663, 0.05369, 0.3627, 0.0537, 0.3626, 0.05673, 0.3663, 0.05673, 0.3663, 0.0575, 0.3626, 0.05749, 0.3625, 0.04077, 0.3627, 0.04077, 0.3627, 0.04154, 0.3625, 0.04154, 0.358, 0.03678, 0.3578, 0.03677, 0.3578, 0.036, 0.358, 0.03601, 0.3623, 0.04534, 0.3625, 0.04534, 0.3625, 0.0461, 0.3623, 0.0461, 0.3623, 0.03925, 0.3625, 0.03925, 0.3625, 0.04001, 0.3623, 0.04001, 0.3663, 0.05293, 0.3665, 0.05293, 0.3665, 0.05369, 0.3663, 0.05369, 0.3624, 0.05749, 0.3626, 0.05749, 0.3626, 0.05825, 0.3624, 0.05826, 0.3623, 0.05294, 0.3625, 0.05294, 0.3625, 0.0537, 0.3623, 0.0537, 0.3627, 0.05522, 0.3663, 0.05521, 0.3663, 0.05597, 0.3626, 0.05597, 0.3625, 0.04838, 0.3627, 0.04838, 0.3627, 0.04914, 0.3625, 0.04914, 0.3458, 0.03893, 0.3456, 0.03893, 0.3456, 0.03815, 0.3458, 0.03815, 0.3627, 0.04838, 0.3663, 0.04837, 0.3663, 0.04913, 0.3627, 0.04914, 0.3627, 0.03695, 0.3663, 0.03695, 0.3663, 0.03771, 0.3627, 0.03772, 0.3626, 0.05749, 0.3663, 0.0575, 0.3663, 0.05827, 0.3626, 0.05825, 0.3624, 0.05673, 0.3626, 0.05673, 0.3626, 0.05749, 0.3624, 0.05749, 0.3663, 0.05445, 0.3665, 0.05445, 0.3665, 0.05521, 0.3663, 0.05521, 0.3625, 0.05218, 0.3627, 0.05218, 0.3627, 0.05294, 0.3625, 0.05294, 0.3625, 0.04686, 0.3627, 0.04686, 0.3627, 0.04762, 0.3625, 0.04762, 0.3663, 0.0423, 0.3665, 0.0423, 0.3665, 0.04306, 0.3663, 0.04306, 0.3625, 0.05066, 0.3627, 0.05066, 0.3627, 0.05142, 0.3625, 0.05142, 0.3621, 0.05597, 0.3623, 0.05597, 0.3623, 0.05673, 0.3621, 0.05673, 0.3663, 0.05521, 0.3665, 0.05521, 0.3665, 0.05597, 0.3663, 0.05597, 0.3625, 0.0499, 0.3627, 0.0499, 0.3627, 0.05066, 0.3625, 0.05066, 0.3665, 0.03771, 0.3667, 0.03771, 0.3667, 0.03848, 0.3665, 0.03848, 0.3663, 0.04306, 0.3665, 0.04306, 0.3665, 0.04382, 0.3663, 0.04382, 0.3663, 0.03925, 0.3665, 0.03925, 0.3665, 0.04001, 0.3663, 0.04001, 0.3665, 0.04686, 0.3667, 0.04686, 0.3667, 0.04762, 0.3665, 0.04761, 0.3624, 0.05597, 0.3626, 0.05597, 0.3626, 0.05673, 0.3624, 0.05673, 0.3623, 0.05218, 0.3625, 0.05218, 0.3625, 0.05294, 0.3623, 0.05294, 0.3621, 0.04686, 0.3623, 0.04686, 0.3623, 0.04762, 0.3621, 0.04762, 0.3618, 0.04449, 0.358, 0.04448, 0.358, 0.04371, 0.3618, 0.04373, 0.3663, 0.04001, 0.3665, 0.04001, 0.3665, 0.04077, 0.3663, 0.04077, 0.3623, 0.03541, 0.3624, 0.03541, 0.3624, 0.03619, 0.3623, 0.03619, 0.3623, 0.05749, 0.3624, 0.05749, 0.3624, 0.05826, 0.3623, 0.05826, 0.3627, 0.04459, 0.3663, 0.04458, 0.3663, 0.04534, 0.3627, 0.04534, 0.3458, 0.04825, 0.3457, 0.04825, 0.3457, 0.04748, 0.3458, 0.04748, 0.3621, 0.05066, 0.3623, 0.05066, 0.3623, 0.05142, 0.3621, 0.05142, 0.3456, 0.03815, 0.3454, 0.03815, 0.3454, 0.03736, 0.3456, 0.03736, 0.3663, 0.04154, 0.3665, 0.04154, 0.3665, 0.0423, 0.3663, 0.0423, 0.3621, 0.03696, 0.3623, 0.03695, 0.3623, 0.03772, 0.3621, 0.03772, 0.3627, 0.05446, 0.3663, 0.05445, 0.3663, 0.05521, 0.3627, 0.05522, 0.3458, 0.04594, 0.3457, 0.04594, 0.3457, 0.04517, 0.3458, 0.04516, 0.3625, 0.04914, 0.3627, 0.04914, 0.3627, 0.0499, 0.3625, 0.0499, 0.3663, 0.03541, 0.3665, 0.03541, 0.3665, 0.03618, 0.3663, 0.03618, 0.3623, 0.03848, 0.3625, 0.03848, 0.3625, 0.03925, 0.3623, 0.03925, 0.3621, 0.05142, 0.3623, 0.05142, 0.3623, 0.05218, 0.3621, 0.05218, 0.3621, 0.03386, 0.3623, 0.03385, 0.3623, 0.03464, 0.3621, 0.03464, 0.4336, 0.093, 0.4336, 0.1043, 0.4312, 0.1043, 0.4312, 0.093, 0.3665, 0.04837, 0.3667, 0.04837, 0.3667, 0.04913, 0.3665, 0.04913, 0.3621, 0.04458, 0.3623, 0.04459, 0.3623, 0.04534, 0.3621, 0.04534, 0.3578, 0.03754, 0.3576, 0.03753, 0.3576, 0.03676, 0.3578, 0.03677, 0.3665, 0.03848, 0.3667, 0.03848, 0.3667, 0.03925, 0.3665, 0.03925, 0.3665, 0.05445, 0.3666, 0.05445, 0.3666, 0.05521, 0.3665, 0.05521, 0.3534, 0.05257, 0.3537, 0.05327, 0.3475, 0.05742, 0.3469, 0.05688, 0.3663, 0.04913, 0.3665, 0.04913, 0.3665, 0.04989, 0.3663, 0.04989, 0.3663, 0.03695, 0.3665, 0.03695, 0.3665, 0.03771, 0.3663, 0.03771, 0.3538, 0.04702, 0.3537, 0.04777, 0.3469, 0.04911, 0.3465, 0.04847, 0.3627, 0.03848, 0.3663, 0.03848, 0.3663, 0.03925, 0.3627, 0.03924, 0.4156, 0.02615, 0.4155, 0.171, 0.3848, 0.171, 0.3848, 0.02614, 0.3621, 0.05673, 0.3623, 0.05673, 0.3623, 0.05749, 0.3621, 0.05749, 0.3663, 0.05369, 0.3665, 0.05369, 0.3665, 0.05445, 0.3663, 0.05445, 0.3578, 0.04294, 0.3577, 0.04293, 0.3577, 0.04216, 0.3578, 0.04217, 0.3663, 0.03465, 0.3665, 0.03465, 0.3665, 0.03541, 0.3663, 0.03541, 0.3456, 0.03658, 0.3454, 0.03658, 0.3454, 0.03579, 0.3456, 0.03579, 0.3627, 0.03924, 0.3663, 0.03925, 0.3663, 0.04001, 0.3627, 0.04001, 0.346, 0.04128, 0.3458, 0.04128, 0.3458, 0.0405, 0.346, 0.0405, 0.3623, 0.05446, 0.3625, 0.05446, 0.3625, 0.05522, 0.3623, 0.05521, 0.3663, 0.04534, 0.3665, 0.04534, 0.3665, 0.0461, 0.3663, 0.0461, 0.3578, 0.04217, 0.3577, 0.04216, 0.3577, 0.04139, 0.3578, 0.0414, 0.3623, 0.05066, 0.3625, 0.05066, 0.3625, 0.05142, 0.3623, 0.05142, 0.358, 0.04601, 0.3578, 0.04601, 0.3578, 0.04524, 0.358, 0.04524, 0.3541, 0.02613, 0.3541, 0.171, 0.3234, 0.171, 0.3234, 0.02612, 0.3621, 0.05749, 0.3623, 0.05749, 0.3623, 0.05826, 0.3621, 0.05825, 0.3625, 0.05522, 0.3627, 0.05522, 0.3626, 0.05597, 0.3624, 0.05597, 0.3665, 0.05141, 0.3667, 0.05141, 0.3667, 0.05217, 0.3665, 0.05217, 0.346, 0.04979, 0.3458, 0.04979, 0.3458, 0.04902, 0.346, 0.04902, 0.3627, 0.0423, 0.3663, 0.0423, 0.3663, 0.04306, 0.3627, 0.04307, 0.3618, 0.04298, 0.358, 0.04294, 0.358, 0.04217, 0.3618, 0.04222, 0.3627, 0.05066, 0.3663, 0.05065, 0.3663, 0.05141, 0.3627, 0.05142, 0.3457, 0.04439, 0.3454, 0.04439, 0.3454, 0.04362, 0.3457, 0.04362, 0.3619, 0.05505, 0.3582, 0.05519, 0.3582, 0.05443, 0.3619, 0.0543, 0.3618, 0.04146, 0.358, 0.0414, 0.3581, 0.04063, 0.3618, 0.0407, 0.3457, 0.04517, 0.3455, 0.04517, 0.3454, 0.04439, 0.3457, 0.04439, 0.346, 0.0358, 0.3458, 0.03579, 0.3458, 0.03501, 0.346, 0.03501, 0.3619, 0.03691, 0.3582, 0.03678, 0.3582, 0.03601, 0.362, 0.03615, 0.3581, 0.05367, 0.3579, 0.05367, 0.3579, 0.05291, 0.3581, 0.0529, 0.362, 0.03464, 0.3582, 0.03447, 0.3583, 0.03369, 0.3621, 0.03388, 0.3667, 0.03465, 0.3669, 0.03465, 0.3669, 0.03542, 0.3667, 0.03541, 0.3581, 0.03986, 0.3579, 0.03986, 0.3579, 0.03909, 0.3581, 0.03909, 0.3578, 0.04832, 0.3577, 0.04832, 0.3577, 0.04755, 0.3578, 0.04755, 0.358, 0.04832, 0.3578, 0.04832, 0.3578, 0.04755, 0.358, 0.04755, 0.3618, 0.04222, 0.358, 0.04217, 0.358, 0.0414, 0.3618, 0.04146, 0.362, 0.0354, 0.3582, 0.03524, 0.3582, 0.03447, 0.362, 0.03464, 0.3663, 0.03771, 0.3665, 0.03771, 0.3665, 0.03848, 0.3663, 0.03848, 0.358, 0.04217, 0.3578, 0.04217, 0.3578, 0.0414, 0.358, 0.0414, 0.3619, 0.0543, 0.3582, 0.05443, 0.3581, 0.05367, 0.3619, 0.05355, 0.3618, 0.03994, 0.3581, 0.03986, 0.3581, 0.03909, 0.3619, 0.03919, 0.3618, 0.04903, 0.358, 0.04909, 0.358, 0.04832, 0.3618, 0.04827, 0.3618, 0.04525, 0.358, 0.04524, 0.358, 0.04448, 0.3618, 0.04449, 0.358, 0.03601, 0.3578, 0.036, 0.3579, 0.03523, 0.358, 0.03523, 0.3619, 0.05279, 0.3581, 0.0529, 0.3581, 0.05214, 0.3618, 0.05204, 0.3457, 0.04979, 0.3455, 0.04979, 0.3455, 0.04902, 0.3457, 0.04902, 0.362, 0.03615, 0.3582, 0.03601, 0.3582, 0.03524, 0.362, 0.0354, 0.3618, 0.0407, 0.3581, 0.04063, 0.3581, 0.03986, 0.3618, 0.03994, 0.3582, 0.05443, 0.358, 0.05443, 0.3579, 0.05367, 0.3581, 0.05367, 0.3666, 0.0575, 0.3668, 0.0575, 0.3669, 0.05827, 0.3666, 0.05828, 0.3618, 0.04978, 0.358, 0.04985, 0.358, 0.04909, 0.3618, 0.04903, 0.3576, 0.04601, 0.3574, 0.04601, 0.3574, 0.04524, 0.3576, 0.04524, 0.3579, 0.05215, 0.3577, 0.05215, 0.3577, 0.05139, 0.3579, 0.05138, 0.2006, 0.02608, 0.2005, 0.1709, 0.1698, 0.1709, 0.1699, 0.02607, 0.4192, 0.093, 0.4192, 0.1043, 0.4155, 0.171, 0.4156, 0.02615, 0.1699, 0.02607, 0.1698, 0.1709, 0.1395, 0.1057, 0.1395, 0.09119, 0.1302, 0.09118, 0.1302, 0.1057, 0.1272, 0.1057, 0.1272, 0.09118, 0.3665, 0.04306, 0.3667, 0.04306, 0.3667, 0.04382, 0.3665, 0.04382, 0.3623, 0.04459, 0.3625, 0.04459, 0.3625, 0.04534, 0.3623, 0.04534, 0.346, 0.03736, 0.3458, 0.03736, 0.3458, 0.03658, 0.346, 0.03658, 0.3578, 0.03677, 0.3576, 0.03676, 0.3576, 0.03599, 0.3578, 0.036, 0.3578, 0.05291, 0.3576, 0.05292, 0.3575, 0.05216, 0.3577, 0.05215, 0.346, 0.05749, 0.3458, 0.05749, 0.3458, 0.05672, 0.346, 0.05672, 0.3848, 0.02614, 0.3848, 0.171, 0.3541, 0.171, 0.3541, 0.02613, 0.3621, 0.0499, 0.3623, 0.0499, 0.3623, 0.05066, 0.3621, 0.05066, 0.3579, 0.03523, 0.3577, 0.03522, 0.3577, 0.03445, 0.3579, 0.03446, 0.346, 0.04516, 0.3458, 0.04516, 0.3458, 0.04439, 0.346, 0.04439, 0.3458, 0.03736, 0.3456, 0.03736, 0.3456, 0.03658, 0.3458, 0.03658, 0.3667, 0.04458, 0.3669, 0.04458, 0.3669, 0.04534, 0.3667, 0.04534, 0.3458, 0.04902, 0.3457, 0.04902, 0.3457, 0.04825, 0.3458, 0.04825, 0.3627, 0.04154, 0.3663, 0.04154, 0.3663, 0.0423, 0.3627, 0.0423, 0.346, 0.03893, 0.3458, 0.03893, 0.3458, 0.03815, 0.346, 0.03815, 0.3579, 0.05828, 0.3577, 0.05828, 0.3577, 0.05751, 0.3579, 0.0575, 0.346, 0.04206, 0.3458, 0.04206, 0.3458, 0.04128, 0.346, 0.04128, 0.1241, 0.09118, 0.1241, 0.1057, 0.121, 0.1057, 0.121, 0.09118, 0.3234, 0.02612, 0.3234, 0.171, 0.2927, 0.1709, 0.2927, 0.02611, 0.424, 0.093, 0.424, 0.1043, 0.4216, 0.1043, 0.4216, 0.093, 0.3623, 0.04307, 0.3625, 0.04307, 0.3625, 0.04383, 0.3623, 0.04383, 0.3579, 0.03446, 0.3577, 0.03445, 0.3577, 0.03367, 0.3579, 0.03367, 0.4264, 0.093, 0.4264, 0.1043, 0.424, 0.1043, 0.424, 0.093, 0.118, 0.09118, 0.118, 0.1057, 0.1149, 0.1057, 0.1149, 0.09118, 0.3623, 0.04762, 0.3625, 0.04762, 0.3625, 0.04838, 0.3623, 0.04838, 0.3457, 0.04902, 0.3455, 0.04902, 0.3455, 0.04825, 0.3457, 0.04825, 0.3627, 0.0461, 0.3663, 0.0461, 0.3663, 0.04686, 0.3627, 0.04686, 0.3458, 0.05133, 0.3457, 0.05133, 0.3457, 0.05056, 0.3458, 0.05056, 0.3621, 0.05521, 0.3623, 0.05521, 0.3623, 0.05597, 0.3621, 0.05597, 0.3581, 0.05827, 0.3579, 0.05828, 0.3579, 0.0575, 0.3581, 0.05749, 0.3667, 0.05293, 0.3669, 0.05293, 0.3669, 0.05369, 0.3667, 0.05369, 0.3579, 0.05138, 0.3577, 0.05139, 0.3577, 0.05062, 0.3579, 0.05062, 0.3618, 0.04676, 0.358, 0.04678, 0.358, 0.04601, 0.3618, 0.046, 0.358, 0.04678, 0.3578, 0.04678, 0.3578, 0.04601, 0.358, 0.04601, 0.3457, 0.05595, 0.3455, 0.05595, 0.3455, 0.05518, 0.3457, 0.05518, 0.3667, 0.03387, 0.3669, 0.03388, 0.3669, 0.03465, 0.3667, 0.03465, 0.3667, 0.05369, 0.3669, 0.05369, 0.3669, 0.05445, 0.3666, 0.05445, 0.3581, 0.05138, 0.3579, 0.05138, 0.3579, 0.05062, 0.3581, 0.05062, 0.3618, 0.04752, 0.358, 0.04755, 0.358, 0.04678, 0.3618, 0.04676, 0.358, 0.04909, 0.3578, 0.04909, 0.3578, 0.04832, 0.358, 0.04832, 0.3578, 0.04601, 0.3576, 0.04601, 0.3576, 0.04524, 0.3578, 0.04524, 0.3623, 0.04686, 0.3625, 0.04686, 0.3625, 0.04762, 0.3623, 0.04762, 0.3457, 0.05672, 0.3454, 0.05672, 0.3455, 0.05595, 0.3457, 0.05595, 0.3579, 0.05291, 0.3578, 0.05291, 0.3577, 0.05215, 0.3579, 0.05215, 0.358, 0.04524, 0.3578, 0.04524, 0.3578, 0.04447, 0.358, 0.04448, 0.3578, 0.04755, 0.3577, 0.04755, 0.3576, 0.04678, 0.3578, 0.04678, 0.3623, 0.05142, 0.3625, 0.05142, 0.3625, 0.05218, 0.3623, 0.05218, 0.362, 0.05655, 0.3582, 0.05672, 0.3582, 0.05595, 0.362, 0.0558, 0.358, 0.03446, 0.3579, 0.03446, 0.3579, 0.03367, 0.3581, 0.03367, 0.1149, 0.09118, 0.1149, 0.1057, 0.1118, 0.1057, 0.1118, 0.09118, 0.3618, 0.04373, 0.358, 0.04371, 0.358, 0.04294, 0.3618, 0.04298, 0.3665, 0.04001, 0.3667, 0.04001, 0.3667, 0.04077, 0.3665, 0.04077, 0.3623, 0.04838, 0.3625, 0.04838, 0.3625, 0.04914, 0.3623, 0.04914, 0.3663, 0.0461, 0.3665, 0.0461, 0.3665, 0.04686, 0.3663, 0.04686, 0.3621, 0.04534, 0.3623, 0.04534, 0.3623, 0.0461, 0.3621, 0.0461, 0.3457, 0.05518, 0.3455, 0.05518, 0.3455, 0.05441, 0.3457, 0.05441, 0.3458, 0.04284, 0.3456, 0.04284, 0.3456, 0.04206, 0.3458, 0.04206, 0.3625, 0.0461, 0.3627, 0.0461, 0.3627, 0.04686, 0.3625, 0.04686, 0.358, 0.04371, 0.3578, 0.04371, 0.3578, 0.04294, 0.358, 0.04294, 0.346, 0.05441, 0.3458, 0.05441, 0.3458, 0.05364, 0.346, 0.05364, 0.3457, 0.05056, 0.3455, 0.05056, 0.3455, 0.04979, 0.3457, 0.04979, 0.3581, 0.04063, 0.3578, 0.04063, 0.3579, 0.03986, 0.3581, 0.03986, 0.3538, 0.04625, 0.3538, 0.04702, 0.3465, 0.04847, 0.3462, 0.04777, 0.3621, 0.04838, 0.3623, 0.04838, 0.3623, 0.04914, 0.3621, 0.04914, 0.3457, 0.04362, 0.3454, 0.04362, 0.3454, 0.04284, 0.3456, 0.04284, 0.3456, 0.04128, 0.3454, 0.04128, 0.3454, 0.0405, 0.3456, 0.0405, 0.3578, 0.04909, 0.3577, 0.04909, 0.3577, 0.04832, 0.3578, 0.04832, 0.2927, 0.02611, 0.2927, 0.1709, 0.262, 0.1709, 0.262, 0.0261, 0.3458, 0.05364, 0.3457, 0.05364, 0.3457, 0.05287, 0.3458, 0.05287, 0.3665, 0.03465, 0.3667, 0.03465, 0.3667, 0.03541, 0.3665, 0.03541, 0.3618, 0.05204, 0.3581, 0.05214, 0.3581, 0.05138, 0.3618, 0.05129, 0.3578, 0.04371, 0.3577, 0.0437, 0.3577, 0.04293, 0.3578, 0.04294, 0.3618, 0.04827, 0.358, 0.04832, 0.358, 0.04755, 0.3618, 0.04752, 0.3619, 0.05355, 0.3581, 0.05367, 0.3581, 0.0529, 0.3619, 0.05279, 0.3582, 0.05672, 0.358, 0.05673, 0.358, 0.05596, 0.3582, 0.05595, 0.3582, 0.03447, 0.358, 0.03446, 0.3581, 0.03367, 0.3583, 0.03369, 0.3619, 0.03919, 0.3581, 0.03909, 0.3581, 0.03832, 0.3619, 0.03843, 0.3578, 0.04524, 0.3576, 0.04524, 0.3576, 0.04447, 0.3578, 0.04447, 0.3458, 0.03579, 0.3456, 0.03579, 0.3456, 0.03501, 0.3458, 0.03501, 0.3665, 0.03618, 0.3667, 0.03618, 0.3667, 0.03695, 0.3665, 0.03695, 0.3618, 0.05054, 0.3581, 0.05062, 0.358, 0.04985, 0.3618, 0.04978, 0.3621, 0.05218, 0.3623, 0.05218, 0.3623, 0.05294, 0.3621, 0.05294, 0.3665, 0.03541, 0.3667, 0.03541, 0.3667, 0.03618, 0.3665, 0.03618, 0.3583, 0.05748, 0.3581, 0.05749, 0.358, 0.05673, 0.3582, 0.05672, 0.3621, 0.0461, 0.3623, 0.0461, 0.3623, 0.04686, 0.3621, 0.04686, 0.3456, 0.0405, 0.3454, 0.0405, 0.3454, 0.03971, 0.3456, 0.03971, 0.3581, 0.05062, 0.3579, 0.05062, 0.3578, 0.04986, 0.358, 0.04985, 0.3456, 0.05749, 0.3454, 0.05749, 0.3454, 0.05672, 0.3457, 0.05672, 0.3583, 0.05825, 0.3581, 0.05827, 0.3581, 0.05749, 0.3583, 0.05748, 0.3582, 0.03678, 0.358, 0.03678, 0.358, 0.03601, 0.3582, 0.03601, 0.3581, 0.0529, 0.3579, 0.05291, 0.3579, 0.05215, 0.3581, 0.05214, 0.346, 0.04439, 0.3458, 0.04439, 0.3458, 0.04362, 0.346, 0.04361, 0.3578, 0.04986, 0.3577, 0.04986, 0.3577, 0.04909, 0.3578, 0.04909, 0.3621, 0.04914, 0.3623, 0.04914, 0.3623, 0.0499, 0.3621, 0.0499, 0.3627, 0.03464, 0.3663, 0.03465, 0.3663, 0.03541, 0.3627, 0.03541, 0.3625, 0.04154, 0.3627, 0.04154, 0.3627, 0.0423, 0.3625, 0.0423, 0.436, 0.093, 0.436, 0.1043, 0.4336, 0.1043, 0.4336, 0.093, 0.3624, 0.03384, 0.3627, 0.03386, 0.3627, 0.03464, 0.3624, 0.03464, 0.3663, 0.04761, 0.3665, 0.04761, 0.3665, 0.04837, 0.3663, 0.04837, 0.3529, 0.04416, 0.3534, 0.0448, 0.3461, 0.04625, 0.3462, 0.04551, 0.3663, 0.04686, 0.3665, 0.04686, 0.3665, 0.04761, 0.3663, 0.04761, 0.3663, 0.04382, 0.3665, 0.04382, 0.3665, 0.04458, 0.3663, 0.04458, 0.3625, 0.03848, 0.3627, 0.03848, 0.3627, 0.03924, 0.3625, 0.03925, 0.3624, 0.03464, 0.3627, 0.03464, 0.3627, 0.03541, 0.3624, 0.03541, 0.3625, 0.03772, 0.3627, 0.03772, 0.3627, 0.03848, 0.3625, 0.03848, 0.3577, 0.04062, 0.3575, 0.04062, 0.3575, 0.03985, 0.3577, 0.03985, 0.3625, 0.04762, 0.3627, 0.04762, 0.3627, 0.04838, 0.3625, 0.04838, 0.3625, 0.04307, 0.3627, 0.04307, 0.3627, 0.04383, 0.3625, 0.04383, 0.3625, 0.03925, 0.3627, 0.03924, 0.3627, 0.04001, 0.3625, 0.04001, 0.3624, 0.03541, 0.3627, 0.03541, 0.3627, 0.03619, 0.3624, 0.03619, 0.3663, 0.05597, 0.3665, 0.05597, 0.3665, 0.05673, 0.3663, 0.05673, 0.3577, 0.03985, 0.3575, 0.03985, 0.3575, 0.03908, 0.3577, 0.03908, 0.3537, 0.04777, 0.3534, 0.04847, 0.3475, 0.04965, 0.3469, 0.04911, 0.3625, 0.04383, 0.3627, 0.04383, 0.3627, 0.04459, 0.3625, 0.04459, 0.3625, 0.04001, 0.3627, 0.04001, 0.3627, 0.04077, 0.3625, 0.04077, 0.3621, 0.03619, 0.3623, 0.03619, 0.3623, 0.03695, 0.3621, 0.03696, 0.3663, 0.05673, 0.3665, 0.05673, 0.3665, 0.0575, 0.3663, 0.0575, 0.3625, 0.05294, 0.3627, 0.05294, 0.3627, 0.0537, 0.3625, 0.0537, 0.3621, 0.04762, 0.3623, 0.04762, 0.3623, 0.04838, 0.3621, 0.04838, 0.3623, 0.04001, 0.3625, 0.04001, 0.3625, 0.04077, 0.3623, 0.04077, 0.346, 0.04361, 0.3458, 0.04362, 0.3458, 0.04284, 0.346, 0.04284, 0.3667, 0.04077, 0.3669, 0.04077, 0.3669, 0.04154, 0.3667, 0.04154, 0.3667, 0.03695, 0.3669, 0.03695, 0.3669, 0.03771, 0.3667, 0.03771, 0.346, 0.05518, 0.3458, 0.05518, 0.3458, 0.05441, 0.346, 0.05441, 0.346, 0.04593, 0.3458, 0.04594, 0.3458, 0.04516, 0.346, 0.04516, 0.3577, 0.04216, 0.3575, 0.04216, 0.3575, 0.04139, 0.3577, 0.04139, 0.3458, 0.05749, 0.3456, 0.05749, 0.3457, 0.05672, 0.3458, 0.05672, 0.3667, 0.04154, 0.3669, 0.04154, 0.3669, 0.0423, 0.3667, 0.0423, 0.3667, 0.03771, 0.3669, 0.03771, 0.3669, 0.03848, 0.3667, 0.03848, 0.1087, 0.09118, 0.1087, 0.1057, 0.1057, 0.1057, 0.1057, 0.09117, 0.3625, 0.05446, 0.3627, 0.05446, 0.3627, 0.05522, 0.3625, 0.05522, 0.3577, 0.04139, 0.3575, 0.04139, 0.3575, 0.04062, 0.3577, 0.04062, 0.3665, 0.04382, 0.3667, 0.04382, 0.3667, 0.04458, 0.3665, 0.04458, 0.3667, 0.0423, 0.3669, 0.0423, 0.3669, 0.04306, 0.3667, 0.04306, 0.3667, 0.03848, 0.3669, 0.03848, 0.3669, 0.03925, 0.3667, 0.03925, 0.1118, 0.09118, 0.1118, 0.1057, 0.1087, 0.1057, 0.1087, 0.09118, 0.3666, 0.05521, 0.3668, 0.05521, 0.3668, 0.05597, 0.3666, 0.05597, 0.3663, 0.04989, 0.3665, 0.04989, 0.3665, 0.05065, 0.3663, 0.05065, 0.3665, 0.05521, 0.3666, 0.05521, 0.3666, 0.05597, 0.3665, 0.05597, 0.3667, 0.04306, 0.3669, 0.04306, 0.3669, 0.04382, 0.3667, 0.04382, 0.346, 0.04902, 0.3458, 0.04902, 0.3458, 0.04825, 0.346, 0.04825, 0.3667, 0.03541, 0.3669, 0.03542, 0.3669, 0.03618, 0.3667, 0.03618, 0.3666, 0.05597, 0.3668, 0.05597, 0.3668, 0.05673, 0.3666, 0.05673, 0.3663, 0.05065, 0.3665, 0.05065, 0.3665, 0.05141, 0.3663, 0.05141, 0.3665, 0.0423, 0.3667, 0.0423, 0.3667, 0.04306, 0.3665, 0.04306, 0.3667, 0.04382, 0.3669, 0.04382, 0.3669, 0.04458, 0.3667, 0.04458, 0.3663, 0.03848, 0.3665, 0.03848, 0.3665, 0.03925, 0.3663, 0.03925, 0.3667, 0.03618, 0.3669, 0.03618, 0.3669, 0.03695, 0.3667, 0.03695, 0.3666, 0.05673, 0.3668, 0.05673, 0.3668, 0.0575, 0.3666, 0.0575, 0.3627, 0.0537, 0.3663, 0.05369, 0.3663, 0.05445, 0.3627, 0.05446, 0.3665, 0.04077, 0.3667, 0.04077, 0.3667, 0.04154, 0.3665, 0.04154, 0.3578, 0.04678, 0.3576, 0.04678, 0.3576, 0.04601, 0.3578, 0.04601, 0.3618, 0.05129, 0.3581, 0.05138, 0.3581, 0.05062, 0.3618, 0.05054, 0.3663, 0.03618, 0.3665, 0.03618, 0.3665, 0.03695, 0.3663, 0.03695, 0.346, 0.05056, 0.3458, 0.05056, 0.3458, 0.04979, 0.346, 0.04979, 0.3619, 0.03843, 0.3581, 0.03832, 0.3581, 0.03755, 0.3619, 0.03767, 0.3579, 0.05367, 0.3578, 0.05368, 0.3578, 0.05291, 0.3579, 0.05291, 0.346, 0.03423, 0.3458, 0.03422, 0.3458, 0.03342, 0.346, 0.03343, 0.3456, 0.03422, 0.3454, 0.03422, 0.3454, 0.03343, 0.3456, 0.03342, 0.3663, 0.04077, 0.3665, 0.04077, 0.3665, 0.04154, 0.3663, 0.04154, 0.3457, 0.05133, 0.3455, 0.05133, 0.3455, 0.05056, 0.3457, 0.05056, 0.3457, 0.04671, 0.3455, 0.04671, 0.3455, 0.04594, 0.3457, 0.04594, 0.3623, 0.0461, 0.3625, 0.0461, 0.3625, 0.04686, 0.3623, 0.04686, 0.3577, 0.05215, 0.3575, 0.05216, 0.3575, 0.05139, 0.3577, 0.05139, 0.3458, 0.05828, 0.3456, 0.05828, 0.3456, 0.05749, 0.3458, 0.05749, 0.358, 0.03523, 0.3579, 0.03523, 0.3579, 0.03446, 0.358, 0.03446, 0.1364, 0.09118, 0.1364, 0.1057, 0.1333, 0.1057, 0.1333, 0.09118, 0.3581, 0.03909, 0.3579, 0.03909, 0.3579, 0.03832, 0.3581, 0.03832, 0.3578, 0.04447, 0.3576, 0.04447, 0.3577, 0.0437, 0.3578, 0.04371, 0.3581, 0.05214, 0.3579, 0.05215, 0.3579, 0.05138, 0.3581, 0.05138, 0.358, 0.04294, 0.3578, 0.04294, 0.3578, 0.04217, 0.358, 0.04217, 0.3456, 0.05828, 0.3454, 0.05827, 0.3454, 0.05749, 0.3456, 0.05749, 0.3457, 0.05287, 0.3455, 0.05287, 0.3455, 0.0521, 0.3457, 0.0521, 0.3457, 0.04825, 0.3455, 0.04825, 0.3455, 0.04748, 0.3457, 0.04748, 0.3457, 0.04748, 0.3455, 0.04748, 0.3455, 0.04671, 0.3457, 0.04671, 0.358, 0.04755, 0.3578, 0.04755, 0.3578, 0.04678, 0.358, 0.04678, 0.3458, 0.03971, 0.3456, 0.03971, 0.3456, 0.03893, 0.3458, 0.03893, 0.3456, 0.03501, 0.3454, 0.03501, 0.3454, 0.03422, 0.3456, 0.03422, 0.346, 0.04748, 0.3458, 0.04748, 0.3458, 0.04671, 0.346, 0.04671, 0.3579, 0.03986, 0.3577, 0.03985, 0.3577, 0.03908, 0.3579, 0.03909, 0.358, 0.0414, 0.3578, 0.0414, 0.3578, 0.04063, 0.3581, 0.04063, 0.3665, 0.05065, 0.3667, 0.05065, 0.3667, 0.05141, 0.3665, 0.05141, 0.3456, 0.04284, 0.3454, 0.04284, 0.3454, 0.04206, 0.3456, 0.04206, 0.358, 0.04985, 0.3578, 0.04986, 0.3578, 0.04909, 0.358, 0.04909, 0.3619, 0.03767, 0.3581, 0.03755, 0.3582, 0.03678, 0.3619, 0.03691, 0.3458, 0.03422, 0.3456, 0.03422, 0.3456, 0.03342, 0.3458, 0.03342, 0.3665, 0.05597, 0.3666, 0.05597, 0.3666, 0.05673, 0.3665, 0.05673, 0.3458, 0.05287, 0.3457, 0.05287, 0.3457, 0.0521, 0.3458, 0.0521, 0.3581, 0.03755, 0.3579, 0.03755, 0.358, 0.03678, 0.3582, 0.03678, 0.3458, 0.04516, 0.3457, 0.04517, 0.3457, 0.04439, 0.3458, 0.04439, 0.3458, 0.0405, 0.3456, 0.0405, 0.3456, 0.03971, 0.3458, 0.03971, 0.3456, 0.03579, 0.3454, 0.03579, 0.3454, 0.03501, 0.3456, 0.03501, 0.3665, 0.04154, 0.3667, 0.04154, 0.3667, 0.0423, 0.3665, 0.0423, 0.3458, 0.04979, 0.3457, 0.04979, 0.3457, 0.04902, 0.3458, 0.04902, 0.3534, 0.0448, 0.3537, 0.04551, 0.3461, 0.04702, 0.3461, 0.04625, 0.3666, 0.05445, 0.3669, 0.05445, 0.3668, 0.05521, 0.3666, 0.05521, 0.3456, 0.04206, 0.3454, 0.04206, 0.3454, 0.04128, 0.3456, 0.04128, 0.346, 0.03501, 0.3458, 0.03501, 0.3458, 0.03422, 0.346, 0.03423, 0.3458, 0.05595, 0.3457, 0.05595, 0.3457, 0.05518, 0.3458, 0.05518, 0.3581, 0.03832, 0.3579, 0.03832, 0.3579, 0.03755, 0.3581, 0.03755, 0.3665, 0.0461, 0.3667, 0.0461, 0.3667, 0.04686, 0.3665, 0.04686, 0.346, 0.05364, 0.3458, 0.05364, 0.3458, 0.05287, 0.346, 0.05287, 0.346, 0.05287, 0.3458, 0.05287, 0.3458, 0.0521, 0.346, 0.0521, 0.3579, 0.05062, 0.3577, 0.05062, 0.3577, 0.04986, 0.3578, 0.04986, 0.3458, 0.03501, 0.3456, 0.03501, 0.3456, 0.03422, 0.3458, 0.03422, 0.3665, 0.0575, 0.3666, 0.0575, 0.3666, 0.05828, 0.3665, 0.05828, 0.3627, 0.04001, 0.3663, 0.04001, 0.3663, 0.04077, 0.3627, 0.04077, 0.3582, 0.05519, 0.358, 0.05519, 0.358, 0.05443, 0.3582, 0.05443, 0.3665, 0.05217, 0.3667, 0.05217, 0.3667, 0.05293, 0.3665, 0.05293, 0.3667, 0.05217, 0.3669, 0.05217, 0.3669, 0.05293, 0.3667, 0.05293, 0.3456, 0.03971, 0.3454, 0.03971, 0.3454, 0.03893, 0.3456, 0.03893, 0.3456, 0.03736, 0.3454, 0.03736, 0.3454, 0.03658, 0.3456, 0.03658, 0.3458, 0.04671, 0.3457, 0.04671, 0.3457, 0.04594, 0.3458, 0.04594, 0.3458, 0.05056, 0.3457, 0.05056, 0.3457, 0.04979, 0.3458, 0.04979, 0.3458, 0.0521, 0.3457, 0.0521, 0.3457, 0.05133, 0.3458, 0.05133, 0.3667, 0.04001, 0.3669, 0.04001, 0.3669, 0.04077, 0.3667, 0.04077, 0.358, 0.04448, 0.3578, 0.04447, 0.3578, 0.04371, 0.358, 0.04371, 0.3578, 0.05368, 0.3576, 0.05368, 0.3576, 0.05292, 0.3578, 0.05291, 0.3458, 0.03658, 0.3456, 0.03658, 0.3456, 0.03579, 0.3458, 0.03579, 0.4455, 0.09301, 0.4455, 0.1043, 0.4431, 0.1043, 0.4431, 0.093, 0.3458, 0.04206, 0.3456, 0.04206, 0.3456, 0.04128, 0.3458, 0.04128, 0.3625, 0.0423, 0.3627, 0.0423, 0.3627, 0.04307, 0.3625, 0.04307, 0.346, 0.03971, 0.3458, 0.03971, 0.3458, 0.03893, 0.346, 0.03893, 0.3458, 0.05672, 0.3457, 0.05672, 0.3457, 0.05595, 0.3458, 0.05595, 0.3579, 0.05673, 0.3577, 0.05674, 0.3577, 0.05597, 0.3579, 0.05596, 0.346, 0.05827, 0.3458, 0.05828, 0.3458, 0.05749, 0.346, 0.05749, 0.3458, 0.04128, 0.3456, 0.04128, 0.3456, 0.0405, 0.3458, 0.0405, 0.346, 0.04825, 0.3458, 0.04825, 0.3458, 0.04748, 0.346, 0.04748, 0.3578, 0.036, 0.3576, 0.03599, 0.3577, 0.03522, 0.3579, 0.03523, 0.346, 0.0405, 0.3458, 0.0405, 0.3458, 0.03971, 0.346, 0.03971, 0.3579, 0.05596, 0.3577, 0.05597, 0.3576, 0.0552, 0.3578, 0.0552, 0.4431, 0.093, 0.4431, 0.1043, 0.4407, 0.1043, 0.4407, 0.093, 0.358, 0.05596, 0.3579, 0.05596, 0.3578, 0.0552, 0.358, 0.05519, 0.3669, 0.04686, 0.3667, 0.04686, 0.3667, 0.0461, 0.3669, 0.0461, 0.3457, 0.0521, 0.3455, 0.0521, 0.3455, 0.05133, 0.3457, 0.05133, 0.3663, 0.05217, 0.3665, 0.05217, 0.3665, 0.05293, 0.3663, 0.05293, 0.346, 0.04284, 0.3458, 0.04284, 0.3458, 0.04206, 0.346, 0.04206, 0.3578, 0.0552, 0.3576, 0.0552, 0.3576, 0.05444, 0.3578, 0.05444, 0.3458, 0.03815, 0.3456, 0.03815, 0.3456, 0.03736, 0.3458, 0.03736, 0.358, 0.05673, 0.3579, 0.05673, 0.3579, 0.05596, 0.358, 0.05596, 0.3667, 0.05065, 0.3669, 0.05065, 0.3669, 0.05141, 0.3667, 0.05141, 0.362, 0.0558, 0.3582, 0.05595, 0.3582, 0.05519, 0.3619, 0.05505, 0.346, 0.03658, 0.3458, 0.03658, 0.3458, 0.03579, 0.346, 0.0358, 0.3578, 0.05444, 0.3576, 0.05444, 0.3576, 0.05368, 0.3578, 0.05368, 0.3456, 0.03893, 0.3454, 0.03893, 0.3454, 0.03815, 0.3456, 0.03815, 0.3458, 0.04439, 0.3457, 0.04439, 0.3457, 0.04362, 0.3458, 0.04362, 0.346, 0.05133, 0.3458, 0.05133, 0.3458, 0.05056, 0.346, 0.05056, 0.346, 0.04671, 0.3458, 0.04671, 0.3458, 0.04594, 0.346, 0.04593, 0.346, 0.03815, 0.3458, 0.03815, 0.3458, 0.03736, 0.346, 0.03736, 0.3503, 0.04276, 0.3511, 0.04291, 0.3475, 0.04362, 0.3481, 0.0432, 0.3511, 0.04291, 0.3518, 0.0432, 0.3469, 0.04416, 0.3475, 0.04362, 0.3582, 0.03601, 0.358, 0.03601, 0.358, 0.03523, 0.3582, 0.03524, 0.3537, 0.04551, 0.3538, 0.04625, 0.3462, 0.04777, 0.3461, 0.04702, 0.3458, 0.04748, 0.3457, 0.04748, 0.3457, 0.04671, 0.3458, 0.04671, 0.3627, 0.04077, 0.3663, 0.04077, 0.3663, 0.04154, 0.3627, 0.04154, 0.3582, 0.03524, 0.358, 0.03523, 0.358, 0.03446, 0.3582, 0.03447, 0.3623, 0.04383, 0.3625, 0.04383, 0.3625, 0.04459, 0.3623, 0.04459, 0.3623, 0.0423, 0.3625, 0.0423, 0.3625, 0.04307, 0.3623, 0.04307, 0.3495, 0.04276, 0.3503, 0.04276, 0.3481, 0.0432, 0.3488, 0.04291, 0.3534, 0.04847, 0.3529, 0.04911, 0.3481, 0.05007, 0.3475, 0.04965, 0.3534, 0.05624, 0.3529, 0.05688, 0.3511, 0.05813, 0.3503, 0.05828, 0.3529, 0.05688, 0.3524, 0.05742, 0.3518, 0.05784, 0.3511, 0.05813, 0.3537, 0.05554, 0.3534, 0.05624, 0.3503, 0.05828, 0.3495, 0.05828, 0.3518, 0.05007, 0.3511, 0.05037, 0.3503, 0.05052, 0.3495, 0.05052, 0.3538, 0.05479, 0.3537, 0.05554, 0.3495, 0.05828, 0.3488, 0.05813, 0.3481, 0.05097, 0.3488, 0.05067, 0.3469, 0.05193, 0.3475, 0.05139, 0.3667, 0.04837, 0.3669, 0.04838, 0.3669, 0.04913, 0.3667, 0.04913, 0.3667, 0.04686, 0.3669, 0.04686, 0.3669, 0.04762, 0.3667, 0.04762, 0.3623, 0.05673, 0.3624, 0.05673, 0.3624, 0.05749, 0.3623, 0.05749, 0.3665, 0.04989, 0.3667, 0.04989, 0.3667, 0.05065, 0.3665, 0.05065, 0.3665, 0.04761, 0.3667, 0.04762, 0.3667, 0.04837, 0.3665, 0.04837, 0.3663, 0.05141, 0.3665, 0.05141, 0.3665, 0.05217, 0.3663, 0.05217, 0.3623, 0.03464, 0.3624, 0.03464, 0.3624, 0.03541, 0.3623, 0.03541, 0.3529, 0.04911, 0.3524, 0.04965, 0.3488, 0.05037, 0.3481, 0.05007, 0.3503, 0.05053, 0.3511, 0.05067, 0.3461, 0.05402, 0.3462, 0.05327, 0.3495, 0.05053, 0.3503, 0.05053, 0.3462, 0.05327, 0.3465, 0.05257, 0.3488, 0.05067, 0.3495, 0.05053, 0.3465, 0.05257, 0.3469, 0.05193, 0.3627, 0.04762, 0.3663, 0.04761, 0.3663, 0.04837, 0.3627, 0.04838, 0.3518, 0.0432, 0.3524, 0.04362, 0.3465, 0.0448, 0.3469, 0.04416, 0.3524, 0.04965, 0.3518, 0.05007, 0.3495, 0.05052, 0.3488, 0.05037])
me_cylinder_002.use_remesh_preserve_volume = False
me_cylinder_002.use_remesh_preserve_attributes = False
me_cylinder_002.use_mirror_vertex_groups = False
me_cylinder_002.update()

# ---- objects
ob_cylinder_002 = bpy.data.objects.new('Cylinder.002', me_cylinder_002)

# ---- transforms, parenting, visibility, modifiers, constraints
ob_cylinder_002.location = (0.0, -0.04262, 0.0)
ob_cylinder_002.lineart.crease_threshold = 0.0

# ---- collection membership
col_collection_1.objects.link(ob_cylinder_002)

# ---- scene / render settings (as saved in the file)
scene.frame_start = 1; scene.frame_end = 250; scene.frame_set(190)
scene.render.engine = 'BLENDER_EEVEE_NEXT'
scene.render.image_settings.color_mode = 'RGB'
scene.render.image_settings.compression = 90
scene.render.resolution_percentage = 50
scene.render.dither_intensity = 0.0
scene.cycles.use_denoising = False
scene.cycles.samples = 10
scene.cycles.sampling_pattern = 'TABULATED_SOBOL'
scene.cycles.light_sampling_threshold = 0.0
scene.cycles.use_adaptive_sampling = False
scene.cycles.use_light_tree = False
scene.cycles.blur_glossy = 0.0
scene.cycles.volume_bounces = 1
scene.cycles.pixel_filter_type = 'GAUSSIAN'
scene.cycles.sample_clamp_indirect = 0.0
scene.view_settings.view_transform = 'Standard'
bpy.context.view_layer.update()

# ---- added for rendering (the .blend has no active camera and no usable light): camera, sun
cam_auto = bpy.data.cameras.new('AutoCamera')
cam_auto.lens = 50.0
cam_auto.sensor_width = 36.0
cam_auto.clip_end = 1000.0
ob_auto_camera = bpy.data.objects.new('AutoCamera', cam_auto)
scene.collection.objects.link(ob_auto_camera)
ob_auto_camera.location = (1.45523, -1.73391, 1.16419)
ob_auto_camera.rotation_euler = (1.09748, -7.21219e-08, 0.694738)
scene.camera = ob_auto_camera
light_auto_sun = bpy.data.lights.new('AutoSun', 'SUN')
light_auto_sun.energy = 3.0
light_auto_sun.angle = 0.0523599
ob_auto_sun = bpy.data.objects.new('AutoSun', light_auto_sun)
scene.collection.objects.link(ob_auto_sun)
ob_auto_sun.rotation_euler = (0.872665, 0.174533, 0.523599)
bpy.context.view_layer.update()
